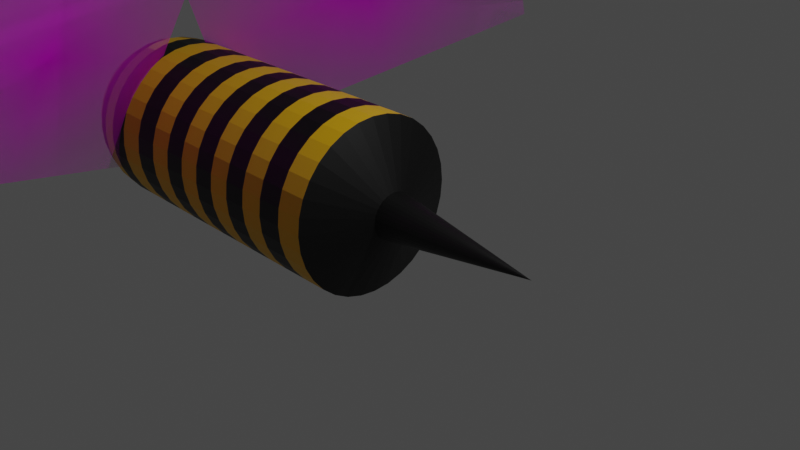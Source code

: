 # Source: bee.blend  (saved by Blender 2.93.21; exported with 4.5.12 LTS)
import bpy
from mathutils import Matrix  # noqa: F401  (used for matrix-valued properties, if any)

bpy.ops.wm.read_factory_settings(use_empty=True)
scene = bpy.context.scene
scene.name = 'Scene'

# ---- collections
col_collection = bpy.data.collections.new('Collection'); scene.collection.children.link(col_collection)

# ---- images (referenced by path relative to the original .blend; pixels are not part of the script)
import os
ASSET_DIR = os.environ.get("B2B_ASSET_DIR", "")  # directory of the original .blend (textures are referenced by path, not embedded)
HERE = os.path.dirname(os.path.abspath(__file__))  # packed textures are extracted next to this script under _unpacked/

def load_image(name, relpath, width, height, colorspace="sRGB"):
    """Load a texture the original file referenced (path relative to the .blend, or extracted next to this script)."""
    p = next((c for c in (os.path.join(HERE, relpath), os.path.join(ASSET_DIR, relpath)) if relpath and os.path.exists(c)), "")
    if p:
        img = bpy.data.images.load(p, check_existing=True)
        img.name = name
    else:  # same state as the original file: an image datablock whose file is absent (Cycles renders it pink)
        img = bpy.data.images.new(name, width, height)
        img.source = "FILE"
        img.filepath = "//" + (relpath or name)
    img.colorspace_settings.name = colorspace
    return img
img_wing_png = load_image('wing.png', 'wing.png', 1024, 1024, 'sRGB')

# ---- materials (node trees are filled in below, after node groups)
mat_beeblack = bpy.data.materials.new('BeeBlack')
mat_beeblack.use_transparent_shadow = False
mat_beeyellow = bpy.data.materials.new('BeeYellow')
mat_beeyellow.use_transparent_shadow = False
mat_wing = bpy.data.materials.new('wing')
mat_wing.surface_render_method = 'BLENDED'
mat_wing.blend_method = 'BLEND'
mat_wing.use_transparent_shadow = False

# ---- material node trees
mat_beeblack.use_nodes = True; mat_beeblack.node_tree.nodes.clear()
_N = mat_beeblack.node_tree.nodes; _L = mat_beeblack.node_tree.links
n0 = _N.new('ShaderNodeBsdfPrincipled'); n0.name = 'Principled BSDF'; n0.location = (10, 300)
n0.distribution = 'GGX'
n0.subsurface_method = 'BURLEY'
n0.inputs[0].default_value = (0.0, 0.0, 0.0, 1.0)
n0.inputs[3].default_value = 1.45
n0.inputs[27].default_value = (0.0, 0.0, 0.0, 1.0)
n0.inputs[28].default_value = 1.0
n1 = _N.new('ShaderNodeOutputMaterial'); n1.name = 'Material Output'; n1.location = (300, 300)
_L.new(n0.outputs[0], n1.inputs[0])
n1.is_active_output = True
mat_beeyellow.use_nodes = True; mat_beeyellow.node_tree.nodes.clear()
_N = mat_beeyellow.node_tree.nodes; _L = mat_beeyellow.node_tree.links
n0 = _N.new('ShaderNodeBsdfPrincipled'); n0.name = 'Principled BSDF'; n0.location = (10, 300)
n0.distribution = 'GGX'
n0.subsurface_method = 'BURLEY'
n0.inputs[0].default_value = (0.8, 0.4451, 0.0, 1.0)
n0.inputs[3].default_value = 1.45
n0.inputs[27].default_value = (0.0, 0.0, 0.0, 1.0)
n0.inputs[28].default_value = 1.0
n1 = _N.new('ShaderNodeOutputMaterial'); n1.name = 'Material Output'; n1.location = (300, 300)
_L.new(n0.outputs[0], n1.inputs[0])
n1.is_active_output = True
mat_wing.use_nodes = True; mat_wing.node_tree.nodes.clear()
_N = mat_wing.node_tree.nodes; _L = mat_wing.node_tree.links
n0 = _N.new('ShaderNodeTexImage'); n0.name = 'Image Texture'; n0.location = (-200, 300)
n0.image = img_wing_png
n0.extension = 'CLIP'
n1 = _N.new('ShaderNodeBsdfPrincipled'); n1.name = 'Principled BSDF'; n1.location = (0, 300)
n1.distribution = 'GGX'
n1.subsurface_method = 'BURLEY'
n1.inputs[3].default_value = 1.45
n1.inputs[27].default_value = (0.0, 0.0, 0.0, 1.0)
n1.inputs[28].default_value = 1.0
n2 = _N.new('ShaderNodeNewGeometry'); n2.name = 'Geometry'; n2.location = (336, 296)
n3 = _N.new('ShaderNodeOutputMaterial'); n3.name = 'Material Output'; n3.location = (697, 259)
n4 = _N.new('ShaderNodeBsdfTransparent'); n4.name = 'Transparent BSDF'; n4.location = (332, 9)
n4.hide = True
n5 = _N.new('ShaderNodeMixShader'); n5.name = 'Mix Shader'; n5.location = (517, 94)
_L.new(n0.outputs[0], n1.inputs[0])
_L.new(n0.outputs[1], n1.inputs[4])
_L.new(n1.outputs[0], n5.inputs[1])
_L.new(n5.outputs[0], n3.inputs[0])
_L.new(n2.outputs[6], n5.inputs[0])
_L.new(n4.outputs[0], n5.inputs[2])
n3.is_active_output = True

# ---- world
world_world = bpy.data.worlds.new('World'); scene.world = world_world
world_world.use_nodes = True; world_world.node_tree.nodes.clear()
_N = world_world.node_tree.nodes; _L = world_world.node_tree.links
n0 = _N.new('ShaderNodeOutputWorld'); n0.name = 'World Output'; n0.location = (300, 300)
n1 = _N.new('ShaderNodeBackground'); n1.name = 'Background'; n1.location = (10, 300)
n1.inputs[0].default_value = (0.05088, 0.05088, 0.05088, 1.0)
_L.new(n1.outputs[0], n0.inputs[0])
n0.is_active_output = True
world_world.color = (0.05088, 0.05088, 0.05088)
world_world.use_sun_shadow = False
world_world.sun_shadow_jitter_overblur = 0.0

# ---- cameras
cam_camera = bpy.data.cameras.new('Camera')
cam_camera.clip_end = 100.0
cam_camera.ortho_scale = 7.314

# ---- lights
light_light = bpy.data.lights.new('Light', 'POINT')
light_light.transmission_factor = 0.0
light_light.energy = 1000.0
light_light.shadow_soft_size = 0.1
light_light.shadow_maximum_resolution = 0.006
light_light.use_absolute_resolution = True

# ---- meshes
me_cylinder = bpy.data.meshes.new('Cylinder')
me_cylinder.from_pydata([(3.645e-08, -1.641e-08, -1.758), (5.491e-09, 0.2671, 0.07509), (0.05211, 0.262, 0.07509), (0.1022, 0.2468, 0.07509), (0.1484, 0.2221, 0.07509), (0.1889, 0.1889, 0.07509), (0.2221, 0.1484, 0.07509), (0.2468, 0.1022, 0.07509), (0.262, 0.05211, 0.07509), (0.2671, -4.371e-08, 0.07509), (0.262, -0.05211, 0.07509), (0.2468, -0.1022, 0.07509), (0.2221, -0.1484, 0.07509), (0.1889, -0.1889, 0.07509), (0.1484, -0.2221, 0.07509), (0.1022, -0.2468, 0.07509), (0.05211, -0.262, 0.07509), (-8.193e-08, -0.2671, 0.07509), (-0.05211, -0.262, 0.07509), (-0.1022, -0.2468, 0.07509), (-0.1484, -0.2221, 0.07509), (-0.1889, -0.1889, 0.07509), (-0.2221, -0.1484, 0.07509), (-0.2468, -0.1022, 0.07509), (-0.262, -0.05211, 0.07509), (-0.2671, 1.192e-08, 0.07509), (-0.262, 0.05211, 0.07509), (-0.2468, 0.1022, 0.07509), (-0.2221, 0.1484, 0.07509), (-0.1889, 0.1889, 0.07509), (-0.1484, 0.2221, 0.07509), (-0.1022, 0.2468, 0.07509), (-0.05211, 0.262, 0.07509), (7.534e-09, 1.0, 0.3814), (0.1951, 0.9808, 0.3814), (-0.1951, 0.9808, 0.3814), (0.3827, 0.9239, 0.3814), (0.5556, 0.8315, 0.3814), (0.7071, 0.7071, 0.3814), (0.8315, 0.5556, 0.3814), (0.9239, 0.3827, 0.3814), (0.9808, 0.1951, 0.3814), (1.0, -4.371e-08, 0.3814), (0.9808, -0.1951, 0.3814), (0.9239, -0.3827, 0.3814), (0.8315, -0.5556, 0.3814), (0.7071, -0.7071, 0.3814), (0.5556, -0.8315, 0.3814), (0.3827, -0.9239, 0.3814), (0.1951, -0.9808, 0.3814), (-7.989e-08, -1.0, 0.3814), (-0.1951, -0.9808, 0.3814), (-0.3827, -0.9239, 0.3814), (-0.5556, -0.8315, 0.3814), (-0.7071, -0.7071, 0.3814), (-0.8315, -0.5556, 0.3814), (-0.9239, -0.3827, 0.3814), (-0.9808, -0.1951, 0.3814), (-1.0, 1.192e-08, 0.3814), (-0.9808, 0.1951, 0.3814), (-0.9239, 0.3827, 0.3814), (-0.8315, 0.5556, 0.3814), (-0.7071, 0.7071, 0.3814), (-0.5556, 0.8315, 0.3814), (-0.3827, 0.9239, 0.3814), (-2.122e-07, 1.0, 3.636), (0.1951, 0.9808, 3.636), (0.3827, 0.9239, 3.636), (0.5556, 0.8315, 3.636), (0.7071, 0.7071, 3.636), (0.8315, 0.5556, 3.636), (0.9239, 0.3827, 3.636), (0.9808, 0.1951, 3.636), (1.0, -4.371e-08, 3.636), (0.9808, -0.1951, 3.636), (0.9239, -0.3827, 3.636), (0.8315, -0.5556, 3.636), (0.7071, -0.7071, 3.636), (0.5556, -0.8315, 3.636), (0.3827, -0.9239, 3.636), (0.1951, -0.9808, 3.636), (-2.997e-07, -1.0, 3.636), (-0.1951, -0.9808, 3.636), (-0.3827, -0.9239, 3.636), (-0.5556, -0.8315, 3.636), (-0.7071, -0.7071, 3.636), (-0.8315, -0.5556, 3.636), (-0.9239, -0.3827, 3.636), (-0.9808, -0.1951, 3.636), (-1.0, 1.192e-08, 3.636), (-0.9808, 0.1951, 3.636), (-0.9239, 0.3827, 3.636), (-0.8315, 0.5556, 3.636), (-0.7071, 0.7071, 3.636), (-0.5556, 0.8315, 3.636), (-0.3827, 0.9239, 3.636), (-0.1951, 0.9808, 3.636), (-1.677e-06, 0.1951, 4.868), (-1.677e-06, 0.3827, 4.811), (-1.677e-06, 0.5556, 4.719), (-1.677e-06, 0.7071, 4.594), (-1.677e-06, 0.8315, 4.443), (-1.707e-06, 0.9239, 4.27), (-1.707e-06, 0.9808, 4.082), (0.03806, 0.1913, 4.868), (0.07466, 0.3753, 4.811), (0.1084, 0.5449, 4.719), (0.1379, 0.6935, 4.594), (0.1622, 0.8155, 4.443), (0.1802, 0.9061, 4.27), (0.1913, 0.9619, 4.082), (0.1951, 0.9808, 3.887), (0.07466, 0.1802, 4.868), (0.1464, 0.3536, 4.811), (0.2126, 0.5133, 4.719), (0.2706, 0.6533, 4.594), (0.3182, 0.7682, 4.443), (0.3536, 0.8536, 4.27), (0.3753, 0.9061, 4.082), (0.3827, 0.9239, 3.887), (0.1084, 0.1622, 4.868), (0.2126, 0.3182, 4.811), (0.3087, 0.4619, 4.719), (0.3928, 0.5879, 4.594), (0.4619, 0.6913, 4.443), (0.5133, 0.7682, 4.27), (0.5449, 0.8155, 4.082), (0.5556, 0.8315, 3.887), (0.1379, 0.1379, 4.868), (0.2706, 0.2706, 4.811), (0.3928, 0.3928, 4.719), (0.5, 0.5, 4.594), (0.5879, 0.5879, 4.443), (0.6533, 0.6533, 4.27), (0.6935, 0.6935, 4.082), (0.7071, 0.7071, 3.887), (0.1622, 0.1084, 4.868), (0.3182, 0.2126, 4.811), (0.4619, 0.3087, 4.719), (0.5879, 0.3928, 4.594), (0.6913, 0.4619, 4.443), (0.7682, 0.5133, 4.27), (0.8155, 0.5449, 4.082), (0.8315, 0.5556, 3.887), (0.1802, 0.07466, 4.868), (0.3536, 0.1464, 4.811), (0.5133, 0.2126, 4.719), (0.6533, 0.2706, 4.594), (0.7682, 0.3182, 4.443), (0.8536, 0.3536, 4.27), (0.9061, 0.3753, 4.082), (0.9239, 0.3827, 3.887), (0.1913, 0.03806, 4.868), (0.3753, 0.07466, 4.811), (0.5449, 0.1084, 4.719), (0.6935, 0.1379, 4.594), (0.8155, 0.1622, 4.443), (0.9061, 0.1802, 4.27), (0.9619, 0.1913, 4.082), (0.9808, 0.1951, 3.887), (0.1951, -6.874e-08, 4.868), (0.3827, -1.209e-07, 4.811), (0.5556, -1.134e-07, 4.719), (0.7071, -4.638e-08, 4.594), (0.8315, -9.109e-08, 4.443), (0.9239, -1.658e-08, 4.27), (0.9808, -9.109e-08, 4.082), (1.0, -1.656e-07, 3.887), (0.1913, -0.03806, 4.868), (0.3753, -0.07466, 4.811), (0.5449, -0.1084, 4.719), (0.6935, -0.1379, 4.594), (0.8155, -0.1622, 4.443), (0.9061, -0.1802, 4.27), (0.9619, -0.1913, 4.082), (0.9808, -0.1951, 3.887), (0.1802, -0.07466, 4.868), (0.3536, -0.1464, 4.811), (0.5133, -0.2126, 4.719), (0.6533, -0.2706, 4.594), (0.7682, -0.3182, 4.443), (0.8536, -0.3536, 4.27), (0.9061, -0.3753, 4.082), (0.9239, -0.3827, 3.887), (0.1622, -0.1084, 4.868), (0.3182, -0.2126, 4.811), (0.4619, -0.3087, 4.719), (0.5879, -0.3928, 4.594), (0.6913, -0.4619, 4.443), (0.7682, -0.5133, 4.27), (0.8155, -0.5449, 4.082), (0.8315, -0.5556, 3.887), (0.1379, -0.1379, 4.868), (0.2706, -0.2706, 4.811), (0.3928, -0.3928, 4.719), (0.5, -0.5, 4.594), (0.5879, -0.5879, 4.443), (0.6533, -0.6533, 4.27), (0.6935, -0.6935, 4.082), (0.7071, -0.7071, 3.887), (0.1084, -0.1622, 4.868), (0.2126, -0.3182, 4.811), (0.3087, -0.4619, 4.719), (0.3928, -0.5879, 4.594), (0.4619, -0.6913, 4.443), (0.5133, -0.7682, 4.27), (0.5449, -0.8155, 4.082), (0.5556, -0.8315, 3.887), (0.07466, -0.1802, 4.868), (0.1464, -0.3536, 4.811), (0.2126, -0.5133, 4.719), (0.2706, -0.6533, 4.594), (0.3182, -0.7682, 4.443), (0.3536, -0.8536, 4.27), (0.3753, -0.9061, 4.082), (0.3827, -0.9239, 3.887), (0.03806, -0.1913, 4.868), (0.07466, -0.3753, 4.811), (0.1084, -0.5449, 4.719), (0.1379, -0.6935, 4.594), (0.1622, -0.8155, 4.443), (0.1802, -0.9061, 4.27), (0.1913, -0.9619, 4.082), (0.1951, -0.9808, 3.887), (-1.677e-06, -0.1951, 4.868), (-1.677e-06, -0.3827, 4.811), (-1.916e-06, -0.5556, 4.719), (-1.677e-06, -0.7071, 4.594), (-1.677e-06, -0.8315, 4.443), (-1.707e-06, -0.9239, 4.27), (-1.707e-06, -0.9808, 4.082), (-1.963e-06, -1.0, 3.887), (-0.03806, -0.1913, 4.868), (-0.07466, -0.3753, 4.811), (-0.1084, -0.5449, 4.719), (-0.138, -0.6935, 4.594), (-0.1622, -0.8155, 4.443), (-0.1802, -0.9061, 4.27), (-0.1913, -0.9619, 4.082), (-0.1951, -0.9808, 3.887), (-0.07466, -0.1802, 4.868), (-0.1464, -0.3536, 4.811), (-0.2126, -0.5133, 4.719), (-0.2706, -0.6533, 4.594), (-0.3182, -0.7682, 4.443), (-0.3536, -0.8536, 4.27), (-0.3753, -0.9061, 4.082), (-0.3827, -0.9239, 3.887), (-0.1084, -0.1622, 4.868), (-0.2126, -0.3182, 4.811), (-0.3087, -0.4619, 4.719), (-0.3928, -0.5879, 4.594), (-0.4619, -0.6913, 4.443), (-0.5133, -0.7682, 4.27), (-0.5449, -0.8155, 4.082), (-0.5556, -0.8315, 3.887), (-0.138, -0.1379, 4.868), (-0.2706, -0.2706, 4.811), (-0.3928, -0.3928, 4.719), (-0.5, -0.5, 4.594), (-0.5879, -0.5879, 4.443), (-0.6533, -0.6533, 4.27), (-0.6935, -0.6935, 4.082), (-0.7071, -0.7071, 3.887), (-0.1622, -0.1084, 4.868), (-0.3182, -0.2126, 4.811), (-0.4619, -0.3087, 4.719), (-0.5879, -0.3928, 4.594), (-0.6913, -0.4619, 4.443), (-0.7682, -0.5133, 4.27), (-0.8155, -0.5449, 4.082), (-0.8315, -0.5556, 3.887), (-1.856e-06, -1.209e-07, 4.887), (-0.1802, -0.07466, 4.868), (-0.3536, -0.1464, 4.811), (-0.5133, -0.2126, 4.719), (-0.6533, -0.2706, 4.594), (-0.7682, -0.3182, 4.443), (-0.8536, -0.3536, 4.27), (-0.9061, -0.3753, 4.082), (-0.9239, -0.3827, 3.887), (-0.1913, -0.03806, 4.868), (-0.3753, -0.07466, 4.811), (-0.5449, -0.1084, 4.719), (-0.6935, -0.1379, 4.594), (-0.8155, -0.1622, 4.443), (-0.9061, -0.1802, 4.27), (-0.9619, -0.1913, 4.082), (-0.9808, -0.1951, 3.887), (-0.1951, -7.246e-08, 4.868), (-0.3827, -4.638e-08, 4.811), (-0.5556, 5.771e-09, 4.719), (-0.7071, -9.109e-08, 4.594), (-0.8315, -4.638e-08, 4.443), (-0.9239, -1.68e-09, 4.27), (-0.9808, 7.283e-08, 4.082), (-1.0, 3.858e-07, 3.887), (-0.1913, 0.03806, 4.868), (-0.3753, 0.07466, 4.811), (-0.5449, 0.1084, 4.719), (-0.6935, 0.1379, 4.594), (-0.8155, 0.1622, 4.443), (-0.9061, 0.1802, 4.27), (-0.9619, 0.1913, 4.082), (-0.9808, 0.1951, 3.887), (-0.1802, 0.07466, 4.868), (-0.3536, 0.1464, 4.811), (-0.5133, 0.2126, 4.719), (-0.6533, 0.2706, 4.594), (-0.7682, 0.3182, 4.443), (-0.8536, 0.3536, 4.27), (-0.9061, 0.3753, 4.082), (-0.9239, 0.3827, 3.887), (-0.1622, 0.1084, 4.868), (-0.3182, 0.2126, 4.811), (-0.4619, 0.3087, 4.719), (-0.5879, 0.3928, 4.594), (-0.6913, 0.4619, 4.443), (-0.7682, 0.5133, 4.27), (-0.8155, 0.5449, 4.082), (-0.8315, 0.5556, 3.887), (-0.138, 0.1379, 4.868), (-0.2706, 0.2706, 4.811), (-0.3928, 0.3928, 4.719), (-0.5, 0.5, 4.594), (-0.5879, 0.5879, 4.443), (-0.6533, 0.6533, 4.27), (-0.6935, 0.6935, 4.082), (-0.7071, 0.7071, 3.887), (-0.1084, 0.1622, 4.868), (-0.2126, 0.3182, 4.811), (-0.3087, 0.4619, 4.719), (-0.3928, 0.5879, 4.594), (-0.4619, 0.6913, 4.443), (-0.5133, 0.7682, 4.27), (-0.5449, 0.8155, 4.082), (-0.5556, 0.8315, 3.887), (-0.07466, 0.1802, 4.868), (-0.1464, 0.3536, 4.811), (-0.2126, 0.5133, 4.719), (-0.2706, 0.6533, 4.594), (-0.3182, 0.7682, 4.443), (-0.3536, 0.8536, 4.27), (-0.3753, 0.9061, 4.082), (-0.3827, 0.9239, 3.887), (-0.03806, 0.1913, 4.868), (-0.07466, 0.3753, 4.811), (-0.1084, 0.5449, 4.719), (-0.138, 0.6935, 4.594), (-0.1622, 0.8155, 4.443), (-0.1802, 0.9061, 4.27), (-0.1913, 0.9619, 4.082), (-0.1951, 0.9808, 3.887), (-1.248e-06, 1.0, 3.887), (0.1951, 0.9808, 0.7048), (0.1951, 0.9808, 1.012), (0.1951, 0.9808, 1.306), (0.1951, 0.9808, 1.591), (0.1951, 0.9808, 1.87), (0.1951, 0.9808, 2.147), (0.1951, 0.9808, 2.427), (0.1951, 0.9808, 2.712), (0.1951, 0.9808, 3.006), (0.1951, 0.9808, 3.313), (0.3827, 0.9239, 0.7048), (0.3827, 0.9239, 1.012), (0.3827, 0.9239, 1.306), (0.3827, 0.9239, 1.591), (0.3827, 0.9239, 1.87), (0.3827, 0.9239, 2.147), (0.3827, 0.9239, 2.427), (0.3827, 0.9239, 2.712), (0.3827, 0.9239, 3.006), (0.3827, 0.9239, 3.313), (0.5556, 0.8315, 0.7048), (0.5556, 0.8315, 1.012), (0.5556, 0.8315, 1.306), (0.5556, 0.8315, 1.591), (0.5556, 0.8315, 1.87), (0.5556, 0.8315, 2.147), (0.5556, 0.8315, 2.427), (0.5556, 0.8315, 2.712), (0.5556, 0.8315, 3.006), (0.5556, 0.8315, 3.313), (0.7071, 0.7071, 0.7048), (0.7071, 0.7071, 1.012), (0.7071, 0.7071, 1.306), (0.7071, 0.7071, 1.591), (0.7071, 0.7071, 1.87), (0.7071, 0.7071, 2.147), (0.7071, 0.7071, 2.427), (0.7071, 0.7071, 2.712), (0.7071, 0.7071, 3.006), (0.7071, 0.7071, 3.313), (0.8315, 0.5556, 0.7048), (0.8315, 0.5556, 1.012), (0.8315, 0.5556, 1.306), (0.8315, 0.5556, 1.591), (0.8315, 0.5556, 1.87), (0.8315, 0.5556, 2.147), (0.8315, 0.5556, 2.427), (0.8315, 0.5556, 2.712), (0.8315, 0.5556, 3.006), (0.8315, 0.5556, 3.313), (0.9239, 0.3827, 0.7048), (0.9239, 0.3827, 1.012), (0.9239, 0.3827, 1.306), (0.9239, 0.3827, 1.591), (0.9239, 0.3827, 1.87), (0.9239, 0.3827, 2.147), (0.9239, 0.3827, 2.427), (0.9239, 0.3827, 2.712), (0.9239, 0.3827, 3.006), (0.9239, 0.3827, 3.313), (0.9808, 0.1951, 0.7048), (0.9808, 0.1951, 1.012), (0.9808, 0.1951, 1.306), (0.9808, 0.1951, 1.591), (0.9808, 0.1951, 1.87), (0.9808, 0.1951, 2.147), (0.9808, 0.1951, 2.427), (0.9808, 0.1951, 2.712), (0.9808, 0.1951, 3.006), (0.9808, 0.1951, 3.313), (1.0, -4.435e-08, 0.7048), (1.0, -4.461e-08, 1.012), (1.0, -4.457e-08, 1.306), (1.0, -4.431e-08, 1.591), (1.0, -4.393e-08, 1.87), (1.0, -4.35e-08, 2.147), (1.0, -4.311e-08, 2.427), (1.0, -4.285e-08, 2.712), (1.0, -4.281e-08, 3.006), (1.0, -4.307e-08, 3.313), (0.9808, -0.1951, 0.7048), (0.9808, -0.1951, 1.012), (0.9808, -0.1951, 1.306), (0.9808, -0.1951, 1.591), (0.9808, -0.1951, 1.87), (0.9808, -0.1951, 2.147), (0.9808, -0.1951, 2.427), (0.9808, -0.1951, 2.712), (0.9808, -0.1951, 3.006), (0.9808, -0.1951, 3.313), (0.9239, -0.3827, 0.7048), (0.9239, -0.3827, 1.012), (0.9239, -0.3827, 1.306), (0.9239, -0.3827, 1.591), (0.9239, -0.3827, 1.87), (0.9239, -0.3827, 2.147), (0.9239, -0.3827, 2.427), (0.9239, -0.3827, 2.712), (0.9239, -0.3827, 3.006), (0.9239, -0.3827, 3.313), (0.8315, -0.5556, 0.7048), (0.8315, -0.5556, 1.012), (0.8315, -0.5556, 1.306), (0.8315, -0.5556, 1.591), (0.8315, -0.5556, 1.87), (0.8315, -0.5556, 2.147), (0.8315, -0.5556, 2.427), (0.8315, -0.5556, 2.712), (0.8315, -0.5556, 3.006), (0.8315, -0.5556, 3.313), (0.7071, -0.7071, 0.7048), (0.7071, -0.7071, 1.012), (0.7071, -0.7071, 1.306), (0.7071, -0.7071, 1.591), (0.7071, -0.7071, 1.87), (0.7071, -0.7071, 2.147), (0.7071, -0.7071, 2.427), (0.7071, -0.7071, 2.712), (0.7071, -0.7071, 3.006), (0.7071, -0.7071, 3.313), (0.5556, -0.8315, 0.7048), (0.5556, -0.8315, 1.012), (0.5556, -0.8315, 1.306), (0.5556, -0.8315, 1.591), (0.5556, -0.8315, 1.87), (0.5556, -0.8315, 2.147), (0.5556, -0.8315, 2.427), (0.5556, -0.8315, 2.712), (0.5556, -0.8315, 3.006), (0.5556, -0.8315, 3.313), (0.3827, -0.9239, 0.7048), (0.3827, -0.9239, 1.012), (0.3827, -0.9239, 1.306), (0.3827, -0.9239, 1.591), (0.3827, -0.9239, 1.87), (0.3827, -0.9239, 2.147), (0.3827, -0.9239, 2.427), (0.3827, -0.9239, 2.712), (0.3827, -0.9239, 3.006), (0.3827, -0.9239, 3.313), (0.1951, -0.9808, 0.7048), (0.1951, -0.9808, 1.012), (0.1951, -0.9808, 1.306), (0.1951, -0.9808, 1.591), (0.1951, -0.9808, 1.87), (0.1951, -0.9808, 2.147), (0.1951, -0.9808, 2.427), (0.1951, -0.9808, 2.712), (0.1951, -0.9808, 3.006), (0.1951, -0.9808, 3.313), (-9.734e-08, -1.0, 0.7048), (-1.286e-07, -1.0, 1.012), (-1.693e-07, -1.0, 1.306), (-2.149e-07, -1.0, 1.591), (-2.61e-07, -1.0, 1.87), (-3.032e-07, -1.0, 2.147), (-3.37e-07, -1.0, 2.427), (-3.58e-07, -1.0, 2.712), (-3.618e-07, -1.0, 3.006), (-3.438e-07, -1.0, 3.313), (-0.1951, -0.9808, 0.7048), (-0.1951, -0.9808, 1.012), (-0.1951, -0.9808, 1.306), (-0.1951, -0.9808, 1.591), (-0.1951, -0.9808, 1.87), (-0.1951, -0.9808, 2.147), (-0.1951, -0.9808, 2.427), (-0.1951, -0.9808, 2.712), (-0.1951, -0.9808, 3.006), (-0.1951, -0.9808, 3.313), (-0.3827, -0.9239, 0.7048), (-0.3827, -0.9239, 1.012), (-0.3827, -0.9239, 1.306), (-0.3827, -0.9239, 1.591), (-0.3827, -0.9239, 1.87), (-0.3827, -0.9239, 2.147), (-0.3827, -0.9239, 2.427), (-0.3827, -0.9239, 2.712), (-0.3827, -0.9239, 3.006), (-0.3827, -0.9239, 3.313), (-0.5556, -0.8315, 0.7048), (-0.5556, -0.8315, 1.012), (-0.5556, -0.8315, 1.306), (-0.5556, -0.8315, 1.591), (-0.5556, -0.8315, 1.87), (-0.5556, -0.8315, 2.147), (-0.5556, -0.8315, 2.427), (-0.5556, -0.8315, 2.712), (-0.5556, -0.8315, 3.006), (-0.5556, -0.8315, 3.313), (-0.7071, -0.7071, 0.7048), (-0.7071, -0.7071, 1.012), (-0.7071, -0.7071, 1.306), (-0.7071, -0.7071, 1.591), (-0.7071, -0.7071, 1.87), (-0.7071, -0.7071, 2.147), (-0.7071, -0.7071, 2.427), (-0.7071, -0.7071, 2.712), (-0.7071, -0.7071, 3.006), (-0.7071, -0.7071, 3.313), (-0.8315, -0.5556, 0.7048), (-0.8315, -0.5556, 1.012), (-0.8315, -0.5556, 1.306), (-0.8315, -0.5556, 1.591), (-0.8315, -0.5556, 1.87), (-0.8315, -0.5556, 2.147), (-0.8315, -0.5556, 2.427), (-0.8315, -0.5556, 2.712), (-0.8315, -0.5556, 3.006), (-0.8315, -0.5556, 3.313), (-0.9239, -0.3827, 0.7048), (-0.9239, -0.3827, 1.012), (-0.9239, -0.3827, 1.306), (-0.9239, -0.3827, 1.591), (-0.9239, -0.3827, 1.87), (-0.9239, -0.3827, 2.147), (-0.9239, -0.3827, 2.427), (-0.9239, -0.3827, 2.712), (-0.9239, -0.3827, 3.006), (-0.9239, -0.3827, 3.313), (-0.9808, -0.1951, 0.7048), (-0.9808, -0.1951, 1.012), (-0.9808, -0.1951, 1.306), (-0.9808, -0.1951, 1.591), (-0.9808, -0.1951, 1.87), (-0.9808, -0.1951, 2.147), (-0.9808, -0.1951, 2.427), (-0.9808, -0.1951, 2.712), (-0.9808, -0.1951, 3.006), (-0.9808, -0.1951, 3.313), (-1.0, 1.128e-08, 0.7048), (-1.0, 1.103e-08, 1.012), (-1.0, 1.107e-08, 1.306), (-1.0, 1.133e-08, 1.591), (-1.0, 1.171e-08, 1.87), (-1.0, 1.214e-08, 2.147), (-1.0, 1.252e-08, 2.427), (-1.0, 1.278e-08, 2.712), (-1.0, 1.282e-08, 3.006), (-1.0, 1.257e-08, 3.313), (-0.9808, 0.1951, 0.7048), (-0.9808, 0.1951, 1.012), (-0.9808, 0.1951, 1.306), (-0.9808, 0.1951, 1.591), (-0.9808, 0.1951, 1.87), (-0.9808, 0.1951, 2.147), (-0.9808, 0.1951, 2.427), (-0.9808, 0.1951, 2.712), (-0.9808, 0.1951, 3.006), (-0.9808, 0.1951, 3.313), (-0.9239, 0.3827, 0.7048), (-0.9239, 0.3827, 1.012), (-0.9239, 0.3827, 1.306), (-0.9239, 0.3827, 1.591), (-0.9239, 0.3827, 1.87), (-0.9239, 0.3827, 2.147), (-0.9239, 0.3827, 2.427), (-0.9239, 0.3827, 2.712), (-0.9239, 0.3827, 3.006), (-0.9239, 0.3827, 3.313), (-0.8315, 0.5556, 0.7048), (-0.8315, 0.5556, 1.012), (-0.8315, 0.5556, 1.306), (-0.8315, 0.5556, 1.591), (-0.8315, 0.5556, 1.87), (-0.8315, 0.5556, 2.147), (-0.8315, 0.5556, 2.427), (-0.8315, 0.5556, 2.712), (-0.8315, 0.5556, 3.006), (-0.8315, 0.5556, 3.313), (-0.7071, 0.7071, 0.7048), (-0.7071, 0.7071, 1.012), (-0.7071, 0.7071, 1.306), (-0.7071, 0.7071, 1.591), (-0.7071, 0.7071, 1.87), (-0.7071, 0.7071, 2.147), (-0.7071, 0.7071, 2.427), (-0.7071, 0.7071, 2.712), (-0.7071, 0.7071, 3.006), (-0.7071, 0.7071, 3.313), (-0.5556, 0.8315, 0.7048), (-0.5556, 0.8315, 1.012), (-0.5556, 0.8315, 1.306), (-0.5556, 0.8315, 1.591), (-0.5556, 0.8315, 1.87), (-0.5556, 0.8315, 2.147), (-0.5556, 0.8315, 2.427), (-0.5556, 0.8315, 2.712), (-0.5556, 0.8315, 3.006), (-0.5556, 0.8315, 3.313), (-0.3827, 0.9239, 0.7048), (-0.3827, 0.9239, 1.012), (-0.3827, 0.9239, 1.306), (-0.3827, 0.9239, 1.591), (-0.3827, 0.9239, 1.87), (-0.3827, 0.9239, 2.147), (-0.3827, 0.9239, 2.427), (-0.3827, 0.9239, 2.712), (-0.3827, 0.9239, 3.006), (-0.3827, 0.9239, 3.313), (-0.1951, 0.9808, 3.313), (-0.1951, 0.9808, 3.006), (-0.1951, 0.9808, 2.712), (-0.1951, 0.9808, 2.427), (-0.1951, 0.9808, 2.147), (-0.1951, 0.9808, 1.87), (-0.1951, 0.9808, 1.591), (-0.1951, 0.9808, 1.306), (-0.1951, 0.9808, 1.012), (-0.1951, 0.9808, 0.7048), (-2.564e-07, 1.0, 3.313), (-2.743e-07, 1.0, 3.006), (-2.706e-07, 1.0, 2.712), (-2.496e-07, 1.0, 2.427), (-2.158e-07, 1.0, 2.147), (-1.736e-07, 1.0, 1.87), (-1.275e-07, 1.0, 1.591), (-8.187e-08, 1.0, 1.306), (-4.12e-08, 1.0, 1.012), (-9.914e-09, 1.0, 0.7048)], [], [(373, 363, 66, 67), (393, 383, 68, 69), (403, 393, 69, 70), (413, 403, 70, 71), (423, 413, 71, 72), (433, 423, 72, 73), (443, 433, 73, 74), (453, 443, 74, 75), (463, 453, 75, 76), (473, 463, 76, 77), (483, 473, 77, 78), (493, 483, 78, 79), (503, 493, 79, 80), (513, 503, 80, 81), (523, 513, 81, 82), (533, 523, 82, 83), (543, 533, 83, 84), (553, 543, 84, 85), (563, 553, 85, 86), (573, 563, 86, 87), (583, 573, 87, 88), (593, 583, 88, 89), (603, 593, 89, 90), (613, 603, 90, 91), (623, 613, 91, 92), (633, 623, 92, 93), (643, 633, 93, 94), (653, 643, 94, 95), (654, 653, 95, 96), (664, 654, 96, 65), (383, 373, 67, 68), (1, 2, 0), (2, 3, 0), (3, 4, 0), (4, 5, 0), (5, 6, 0), (6, 7, 0), (7, 8, 0), (8, 9, 0), (9, 10, 0), (10, 11, 0), (11, 12, 0), (12, 13, 0), (13, 14, 0), (14, 15, 0), (15, 16, 0), (16, 17, 0), (17, 18, 0), (18, 19, 0), (19, 20, 0), (20, 21, 0), (21, 22, 0), (22, 23, 0), (23, 24, 0), (24, 25, 0), (25, 26, 0), (26, 27, 0), (27, 28, 0), (28, 29, 0), (29, 30, 0), (30, 31, 0), (31, 32, 0), (32, 1, 0), (1, 33, 34, 2), (2, 34, 36, 3), (31, 64, 35, 32), (30, 63, 64, 31), (29, 62, 63, 30), (28, 61, 62, 29), (27, 60, 61, 28), (26, 59, 60, 27), (25, 58, 59, 26), (24, 57, 58, 25), (23, 56, 57, 24), (22, 55, 56, 23), (21, 54, 55, 22), (20, 53, 54, 21), (19, 52, 53, 20), (18, 51, 52, 19), (17, 50, 51, 18), (16, 49, 50, 17), (15, 48, 49, 16), (14, 47, 48, 15), (13, 46, 47, 14), (12, 45, 46, 13), (11, 44, 45, 12), (10, 43, 44, 11), (9, 42, 43, 10), (8, 41, 42, 9), (7, 40, 41, 8), (6, 39, 40, 7), (5, 38, 39, 6), (4, 37, 38, 5), (3, 36, 37, 4), (32, 35, 33, 1), (363, 664, 65, 66), (102, 101, 108, 109), (103, 102, 109, 110), (353, 103, 110, 111), (97, 272, 104), (98, 97, 104, 105), (99, 98, 105, 106), (100, 99, 106, 107), (101, 100, 107, 108), (108, 107, 115, 116), (109, 108, 116, 117), (110, 109, 117, 118), (111, 110, 118, 119), (104, 272, 112), (105, 104, 112, 113), (106, 105, 113, 114), (107, 106, 114, 115), (113, 112, 120, 121), (114, 113, 121, 122), (115, 114, 122, 123), (116, 115, 123, 124), (117, 116, 124, 125), (118, 117, 125, 126), (119, 118, 126, 127), (112, 272, 120), (125, 124, 132, 133), (126, 125, 133, 134), (127, 126, 134, 135), (120, 272, 128), (121, 120, 128, 129), (122, 121, 129, 130), (123, 122, 130, 131), (124, 123, 131, 132), (129, 128, 136, 137), (130, 129, 137, 138), (131, 130, 138, 139), (132, 131, 139, 140), (133, 132, 140, 141), (134, 133, 141, 142), (135, 134, 142, 143), (128, 272, 136), (141, 140, 148, 149), (142, 141, 149, 150), (143, 142, 150, 151), (136, 272, 144), (137, 136, 144, 145), (138, 137, 145, 146), (139, 138, 146, 147), (140, 139, 147, 148), (146, 145, 153, 154), (147, 146, 154, 155), (148, 147, 155, 156), (149, 148, 156, 157), (150, 149, 157, 158), (151, 150, 158, 159), (144, 272, 152), (145, 144, 152, 153), (158, 157, 165, 166), (159, 158, 166, 167), (152, 272, 160), (153, 152, 160, 161), (154, 153, 161, 162), (155, 154, 162, 163), (156, 155, 163, 164), (157, 156, 164, 165), (163, 162, 170, 171), (164, 163, 171, 172), (165, 164, 172, 173), (166, 165, 173, 174), (167, 166, 174, 175), (160, 272, 168), (161, 160, 168, 169), (162, 161, 169, 170), (175, 174, 182, 183), (168, 272, 176), (169, 168, 176, 177), (170, 169, 177, 178), (171, 170, 178, 179), (172, 171, 179, 180), (173, 172, 180, 181), (174, 173, 181, 182), (179, 178, 186, 187), (180, 179, 187, 188), (181, 180, 188, 189), (182, 181, 189, 190), (183, 182, 190, 191), (176, 272, 184), (177, 176, 184, 185), (178, 177, 185, 186), (191, 190, 198, 199), (184, 272, 192), (185, 184, 192, 193), (186, 185, 193, 194), (187, 186, 194, 195), (188, 187, 195, 196), (189, 188, 196, 197), (190, 189, 197, 198), (196, 195, 203, 204), (197, 196, 204, 205), (198, 197, 205, 206), (199, 198, 206, 207), (192, 272, 200), (193, 192, 200, 201), (194, 193, 201, 202), (195, 194, 202, 203), (200, 272, 208), (201, 200, 208, 209), (202, 201, 209, 210), (203, 202, 210, 211), (204, 203, 211, 212), (205, 204, 212, 213), (206, 205, 213, 214), (207, 206, 214, 215), (212, 211, 219, 220), (213, 212, 220, 221), (214, 213, 221, 222), (215, 214, 222, 223), (208, 272, 216), (209, 208, 216, 217), (210, 209, 217, 218), (211, 210, 218, 219), (217, 216, 224, 225), (218, 217, 225, 226), (219, 218, 226, 227), (220, 219, 227, 228), (221, 220, 228, 229), (222, 221, 229, 230), (223, 222, 230, 231), (216, 272, 224), (229, 228, 236, 237), (230, 229, 237, 238), (231, 230, 238, 239), (224, 272, 232), (225, 224, 232, 233), (226, 225, 233, 234), (227, 226, 234, 235), (228, 227, 235, 236), (234, 233, 241, 242), (235, 234, 242, 243), (236, 235, 243, 244), (237, 236, 244, 245), (238, 237, 245, 246), (239, 238, 246, 247), (232, 272, 240), (233, 232, 240, 241), (246, 245, 253, 254), (247, 246, 254, 255), (240, 272, 248), (241, 240, 248, 249), (242, 241, 249, 250), (243, 242, 250, 251), (244, 243, 251, 252), (245, 244, 252, 253), (250, 249, 257, 258), (251, 250, 258, 259), (252, 251, 259, 260), (253, 252, 260, 261), (254, 253, 261, 262), (255, 254, 262, 263), (248, 272, 256), (249, 248, 256, 257), (262, 261, 269, 270), (263, 262, 270, 271), (256, 272, 264), (257, 256, 264, 265), (258, 257, 265, 266), (259, 258, 266, 267), (260, 259, 267, 268), (261, 260, 268, 269), (267, 266, 275, 276), (268, 267, 276, 277), (269, 268, 277, 278), (270, 269, 278, 279), (271, 270, 279, 280), (264, 272, 273), (265, 264, 273, 274), (266, 265, 274, 275), (280, 279, 287, 288), (273, 272, 281), (274, 273, 281, 282), (275, 274, 282, 283), (276, 275, 283, 284), (277, 276, 284, 285), (278, 277, 285, 286), (279, 278, 286, 287), (284, 283, 291, 292), (285, 284, 292, 293), (286, 285, 293, 294), (287, 286, 294, 295), (288, 287, 295, 296), (281, 272, 289), (282, 281, 289, 290), (283, 282, 290, 291), (296, 295, 303, 304), (289, 272, 297), (290, 289, 297, 298), (291, 290, 298, 299), (292, 291, 299, 300), (293, 292, 300, 301), (294, 293, 301, 302), (295, 294, 302, 303), (301, 300, 308, 309), (302, 301, 309, 310), (303, 302, 310, 311), (304, 303, 311, 312), (297, 272, 305), (298, 297, 305, 306), (299, 298, 306, 307), (300, 299, 307, 308), (306, 305, 313, 314), (307, 306, 314, 315), (308, 307, 315, 316), (309, 308, 316, 317), (310, 309, 317, 318), (311, 310, 318, 319), (312, 311, 319, 320), (305, 272, 313), (318, 317, 325, 326), (319, 318, 326, 327), (320, 319, 327, 328), (313, 272, 321), (314, 313, 321, 322), (315, 314, 322, 323), (316, 315, 323, 324), (317, 316, 324, 325), (322, 321, 329, 330), (323, 322, 330, 331), (324, 323, 331, 332), (325, 324, 332, 333), (326, 325, 333, 334), (327, 326, 334, 335), (328, 327, 335, 336), (321, 272, 329), (334, 333, 341, 342), (335, 334, 342, 343), (336, 335, 343, 344), (329, 272, 337), (330, 329, 337, 338), (331, 330, 338, 339), (332, 331, 339, 340), (333, 332, 340, 341), (339, 338, 346, 347), (340, 339, 347, 348), (341, 340, 348, 349), (342, 341, 349, 350), (343, 342, 350, 351), (344, 343, 351, 352), (337, 272, 345), (338, 337, 345, 346), (351, 350, 102, 103), (352, 351, 103, 353), (345, 272, 97), (346, 345, 97, 98), (347, 346, 98, 99), (348, 347, 99, 100), (349, 348, 100, 101), (350, 349, 101, 102), (119, 127, 68, 67), (111, 119, 67, 66), (127, 135, 69, 68), (135, 143, 70, 69), (143, 151, 71, 70), (151, 159, 72, 71), (159, 167, 73, 72), (167, 175, 74, 73), (175, 183, 75, 74), (183, 191, 76, 75), (191, 199, 77, 76), (199, 207, 78, 77), (207, 215, 79, 78), (215, 223, 80, 79), (223, 231, 81, 80), (231, 239, 82, 81), (239, 247, 83, 82), (247, 255, 84, 83), (255, 263, 85, 84), (263, 271, 86, 85), (271, 280, 87, 86), (280, 288, 88, 87), (288, 296, 89, 88), (296, 304, 90, 89), (304, 312, 91, 90), (312, 320, 92, 91), (320, 328, 93, 92), (328, 336, 94, 93), (336, 344, 95, 94), (344, 352, 96, 95), (352, 353, 65, 96), (353, 111, 66, 65), (372, 362, 363, 373), (371, 361, 362, 372), (370, 360, 361, 371), (369, 359, 360, 370), (368, 358, 359, 369), (367, 357, 358, 368), (366, 356, 357, 367), (365, 355, 356, 366), (354, 355, 365, 364), (34, 354, 364, 36), (382, 372, 373, 383), (381, 371, 372, 382), (380, 370, 371, 381), (379, 369, 370, 380), (378, 368, 369, 379), (377, 367, 368, 378), (376, 366, 367, 377), (375, 365, 366, 376), (364, 365, 375, 374), (36, 364, 374, 37), (392, 382, 383, 393), (391, 381, 382, 392), (390, 380, 381, 391), (389, 379, 380, 390), (388, 378, 379, 389), (387, 377, 378, 388), (386, 376, 377, 387), (385, 375, 376, 386), (374, 375, 385, 384), (37, 374, 384, 38), (402, 392, 393, 403), (401, 391, 392, 402), (400, 390, 391, 401), (399, 389, 390, 400), (398, 388, 389, 399), (397, 387, 388, 398), (396, 386, 387, 397), (395, 385, 386, 396), (384, 385, 395, 394), (38, 384, 394, 39), (412, 402, 403, 413), (411, 401, 402, 412), (410, 400, 401, 411), (409, 399, 400, 410), (408, 398, 399, 409), (407, 397, 398, 408), (406, 396, 397, 407), (405, 395, 396, 406), (394, 395, 405, 404), (39, 394, 404, 40), (422, 412, 413, 423), (421, 411, 412, 422), (420, 410, 411, 421), (419, 409, 410, 420), (418, 408, 409, 419), (417, 407, 408, 418), (416, 406, 407, 417), (415, 405, 406, 416), (404, 405, 415, 414), (40, 404, 414, 41), (432, 422, 423, 433), (431, 421, 422, 432), (430, 420, 421, 431), (429, 419, 420, 430), (428, 418, 419, 429), (427, 417, 418, 428), (426, 416, 417, 427), (425, 415, 416, 426), (414, 415, 425, 424), (41, 414, 424, 42), (442, 432, 433, 443), (441, 431, 432, 442), (440, 430, 431, 441), (439, 429, 430, 440), (438, 428, 429, 439), (437, 427, 428, 438), (436, 426, 427, 437), (435, 425, 426, 436), (424, 425, 435, 434), (42, 424, 434, 43), (452, 442, 443, 453), (451, 441, 442, 452), (450, 440, 441, 451), (449, 439, 440, 450), (448, 438, 439, 449), (447, 437, 438, 448), (446, 436, 437, 447), (445, 435, 436, 446), (434, 435, 445, 444), (43, 434, 444, 44), (462, 452, 453, 463), (461, 451, 452, 462), (460, 450, 451, 461), (459, 449, 450, 460), (458, 448, 449, 459), (457, 447, 448, 458), (456, 446, 447, 457), (455, 445, 446, 456), (444, 445, 455, 454), (44, 444, 454, 45), (472, 462, 463, 473), (471, 461, 462, 472), (470, 460, 461, 471), (469, 459, 460, 470), (468, 458, 459, 469), (467, 457, 458, 468), (466, 456, 457, 467), (465, 455, 456, 466), (454, 455, 465, 464), (45, 454, 464, 46), (482, 472, 473, 483), (481, 471, 472, 482), (480, 470, 471, 481), (479, 469, 470, 480), (478, 468, 469, 479), (477, 467, 468, 478), (476, 466, 467, 477), (475, 465, 466, 476), (464, 465, 475, 474), (46, 464, 474, 47), (492, 482, 483, 493), (491, 481, 482, 492), (490, 480, 481, 491), (489, 479, 480, 490), (488, 478, 479, 489), (487, 477, 478, 488), (486, 476, 477, 487), (485, 475, 476, 486), (474, 475, 485, 484), (47, 474, 484, 48), (502, 492, 493, 503), (501, 491, 492, 502), (500, 490, 491, 501), (499, 489, 490, 500), (498, 488, 489, 499), (497, 487, 488, 498), (496, 486, 487, 497), (495, 485, 486, 496), (484, 485, 495, 494), (48, 484, 494, 49), (512, 502, 503, 513), (511, 501, 502, 512), (510, 500, 501, 511), (509, 499, 500, 510), (508, 498, 499, 509), (507, 497, 498, 508), (506, 496, 497, 507), (505, 495, 496, 506), (494, 495, 505, 504), (49, 494, 504, 50), (522, 512, 513, 523), (521, 511, 512, 522), (520, 510, 511, 521), (519, 509, 510, 520), (518, 508, 509, 519), (517, 507, 508, 518), (516, 506, 507, 517), (515, 505, 506, 516), (504, 505, 515, 514), (50, 504, 514, 51), (532, 522, 523, 533), (531, 521, 522, 532), (530, 520, 521, 531), (529, 519, 520, 530), (528, 518, 519, 529), (527, 517, 518, 528), (526, 516, 517, 527), (525, 515, 516, 526), (514, 515, 525, 524), (51, 514, 524, 52), (542, 532, 533, 543), (541, 531, 532, 542), (540, 530, 531, 541), (539, 529, 530, 540), (538, 528, 529, 539), (537, 527, 528, 538), (536, 526, 527, 537), (535, 525, 526, 536), (524, 525, 535, 534), (52, 524, 534, 53), (552, 542, 543, 553), (551, 541, 542, 552), (550, 540, 541, 551), (549, 539, 540, 550), (548, 538, 539, 549), (547, 537, 538, 548), (546, 536, 537, 547), (545, 535, 536, 546), (534, 535, 545, 544), (53, 534, 544, 54), (562, 552, 553, 563), (561, 551, 552, 562), (560, 550, 551, 561), (559, 549, 550, 560), (558, 548, 549, 559), (557, 547, 548, 558), (556, 546, 547, 557), (555, 545, 546, 556), (544, 545, 555, 554), (54, 544, 554, 55), (572, 562, 563, 573), (571, 561, 562, 572), (570, 560, 561, 571), (569, 559, 560, 570), (568, 558, 559, 569), (567, 557, 558, 568), (566, 556, 557, 567), (565, 555, 556, 566), (554, 555, 565, 564), (55, 554, 564, 56), (582, 572, 573, 583), (581, 571, 572, 582), (580, 570, 571, 581), (579, 569, 570, 580), (578, 568, 569, 579), (577, 567, 568, 578), (576, 566, 567, 577), (575, 565, 566, 576), (564, 565, 575, 574), (56, 564, 574, 57), (592, 582, 583, 593), (591, 581, 582, 592), (590, 580, 581, 591), (589, 579, 580, 590), (588, 578, 579, 589), (587, 577, 578, 588), (586, 576, 577, 587), (585, 575, 576, 586), (574, 575, 585, 584), (57, 574, 584, 58), (602, 592, 593, 603), (601, 591, 592, 602), (600, 590, 591, 601), (599, 589, 590, 600), (598, 588, 589, 599), (597, 587, 588, 598), (596, 586, 587, 597), (595, 585, 586, 596), (584, 585, 595, 594), (58, 584, 594, 59), (612, 602, 603, 613), (611, 601, 602, 612), (610, 600, 601, 611), (609, 599, 600, 610), (608, 598, 599, 609), (607, 597, 598, 608), (606, 596, 597, 607), (605, 595, 596, 606), (594, 595, 605, 604), (59, 594, 604, 60), (622, 612, 613, 623), (621, 611, 612, 622), (620, 610, 611, 621), (619, 609, 610, 620), (618, 608, 609, 619), (617, 607, 608, 618), (616, 606, 607, 617), (615, 605, 606, 616), (604, 605, 615, 614), (60, 604, 614, 61), (632, 622, 623, 633), (631, 621, 622, 632), (630, 620, 621, 631), (629, 619, 620, 630), (628, 618, 619, 629), (627, 617, 618, 628), (626, 616, 617, 627), (625, 615, 616, 626), (614, 615, 625, 624), (61, 614, 624, 62), (642, 632, 633, 643), (641, 631, 632, 642), (640, 630, 631, 641), (639, 629, 630, 640), (638, 628, 629, 639), (637, 627, 628, 638), (636, 626, 627, 637), (635, 625, 626, 636), (624, 625, 635, 634), (62, 624, 634, 63), (652, 642, 643, 653), (651, 641, 642, 652), (650, 640, 641, 651), (649, 639, 640, 650), (648, 638, 639, 649), (647, 637, 638, 648), (646, 636, 637, 647), (645, 635, 636, 646), (634, 635, 645, 644), (63, 634, 644, 64), (655, 652, 653, 654), (656, 651, 652, 655), (657, 650, 651, 656), (658, 649, 650, 657), (659, 648, 649, 658), (660, 647, 648, 659), (661, 646, 647, 660), (662, 645, 646, 661), (644, 645, 662, 663), (64, 644, 663, 35), (665, 655, 654, 664), (666, 656, 655, 665), (667, 657, 656, 666), (668, 658, 657, 667), (669, 659, 658, 668), (670, 660, 659, 669), (671, 661, 660, 670), (672, 662, 661, 671), (663, 662, 672, 673), (35, 663, 673, 33), (362, 665, 664, 363), (361, 666, 665, 362), (360, 667, 666, 361), (359, 668, 667, 360), (358, 669, 668, 359), (357, 670, 669, 358), (356, 671, 670, 357), (355, 672, 671, 356), (673, 672, 355, 354), (33, 673, 354, 34)])
me_cylinder.polygons.foreach_set('material_index', [1, 1, 1, 1, 1, 1, 1, 1, 1, 1, 1, 1, 1, 1, 1, 1, 1, 1, 1, 1, 1, 1, 1, 1, 1, 1, 1, 1, 1, 1, 1, 0, 0, 0, 0, 0, 0, 0, 0, 0, 0, 0, 0, 0, 0, 0, 0, 0, 0, 0, 0, 0, 0, 0, 0, 0, 0, 0, 0, 0, 0, 0, 0, 0, 0, 0, 0, 0, 0, 0, 0, 0, 0, 0, 0, 0, 0, 0, 0, 0, 0, 0, 0, 0, 0, 0, 0, 0, 0, 0, 0, 0, 0, 0, 0, 1, 1, 0, 1, 0, 1, 0, 1, 0, 0, 1, 0, 1, 0, 1, 0, 1, 1, 0, 1, 0, 1, 0, 1, 0, 1, 0, 1, 0, 1, 0, 1, 0, 1, 0, 1, 0, 1, 0, 1, 0, 1, 0, 1, 0, 1, 0, 1, 0, 0, 1, 0, 1, 0, 1, 0, 1, 0, 1, 0, 1, 0, 1, 0, 1, 1, 0, 1, 0, 1, 0, 1, 0, 1, 0, 1, 0, 1, 0, 1, 0, 1, 0, 1, 0, 1, 0, 1, 0, 1, 0, 1, 0, 1, 0, 1, 0, 0, 1, 0, 1, 0, 1, 0, 1, 0, 1, 0, 1, 0, 1, 0, 1, 0, 1, 0, 1, 0, 1, 0, 1, 1, 0, 1, 0, 1, 0, 1, 0, 1, 0, 1, 0, 1, 0, 1, 0, 0, 1, 0, 1, 0, 1, 0, 1, 0, 1, 0, 1, 0, 1, 0, 1, 0, 1, 0, 1, 0, 1, 0, 1, 0, 1, 0, 1, 0, 1, 0, 1, 1, 0, 1, 0, 1, 0, 1, 0, 1, 0, 1, 0, 1, 0, 1, 0, 1, 0, 1, 0, 1, 0, 1, 0, 1, 0, 1, 0, 1, 0, 1, 0, 0, 1, 0, 1, 0, 1, 0, 1, 1, 0, 1, 0, 1, 0, 1, 0, 1, 0, 1, 0, 1, 0, 1, 0, 1, 0, 1, 0, 1, 0, 1, 0, 1, 0, 1, 0, 1, 0, 1, 0, 0, 1, 0, 1, 0, 1, 0, 1, 0, 1, 0, 1, 0, 1, 0, 1, 0, 0, 0, 0, 0, 0, 0, 0, 0, 0, 0, 0, 0, 0, 0, 0, 0, 0, 0, 0, 0, 0, 0, 0, 0, 0, 0, 0, 0, 0, 0, 0, 0, 1, 0, 1, 0, 1, 0, 1, 0, 1, 0, 1, 0, 1, 0, 1, 0, 1, 0, 1, 0, 1, 0, 1, 0, 1, 0, 1, 0, 1, 0, 1, 0, 1, 0, 1, 0, 1, 0, 1, 0, 1, 0, 1, 0, 1, 0, 1, 0, 1, 0, 1, 0, 1, 0, 1, 0, 1, 0, 1, 0, 1, 0, 1, 0, 1, 0, 1, 0, 1, 0, 1, 0, 1, 0, 1, 0, 1, 0, 1, 0, 1, 0, 1, 0, 1, 0, 1, 0, 1, 0, 1, 0, 1, 0, 1, 0, 1, 0, 1, 0, 1, 0, 1, 0, 1, 0, 1, 0, 1, 0, 1, 0, 1, 0, 1, 0, 1, 0, 1, 0, 1, 0, 1, 0, 1, 0, 1, 0, 1, 0, 1, 0, 1, 0, 1, 0, 1, 0, 1, 0, 1, 0, 1, 0, 1, 0, 1, 0, 1, 0, 1, 0, 1, 0, 1, 0, 1, 0, 1, 0, 1, 0, 1, 0, 1, 0, 1, 0, 1, 0, 1, 0, 1, 0, 1, 0, 1, 0, 1, 0, 1, 0, 1, 0, 1, 0, 1, 0, 1, 0, 1, 0, 1, 0, 1, 0, 1, 0, 1, 0, 1, 0, 1, 0, 1, 0, 1, 0, 1, 0, 1, 0, 1, 0, 1, 0, 1, 0, 1, 0, 1, 0, 1, 0, 1, 0, 1, 0, 1, 0, 1, 0, 1, 0, 1, 0, 1, 0, 1, 0, 1, 0, 1, 0, 1, 0, 1, 0, 1, 0, 1, 0, 1, 0, 1, 0, 1, 0, 1, 0, 1, 0, 1, 0, 1, 0, 1, 0, 1, 0, 1, 0, 1, 0, 1, 0, 1, 0, 1, 0, 1, 0, 1, 0, 1, 0, 1, 0, 1, 0, 1, 0, 1, 0, 1, 0, 1, 0, 1, 0, 1, 0, 1, 0, 1, 0, 1, 0, 1, 0, 1, 0, 1, 0, 1, 0, 1, 0, 1])
_uv = me_cylinder.uv_layers.new(name='UVMap')
_uv.uv.foreach_set('vector', [0.9375, 0.9484, 0.9688, 0.9484, 0.9688, 0.9562, 0.9375, 0.9562, 0.875, 0.9484, 0.9062, 0.9484, 0.9062, 0.9562, 0.875, 0.9562, 0.8438, 0.9484, 0.875, 0.9484, 0.875, 0.9562, 0.8438, 0.9562, 0.8125, 0.9484, 0.8438, 0.9484, 0.8438, 0.9562, 0.8125, 0.9562, 0.7812, 0.9484, 0.8125, 0.9484, 0.8125, 0.9562, 0.7812, 0.9562, 0.75, 0.9484, 0.7812, 0.9484, 0.7812, 0.9562, 0.75, 0.9562, 0.7188, 0.9484, 0.75, 0.9484, 0.75, 0.9562, 0.7188, 0.9562, 0.6875, 0.9484, 0.7188, 0.9484, 0.7188, 0.9562, 0.6875, 0.9562, 0.6562, 0.9484, 0.6875, 0.9484, 0.6875, 0.9562, 0.6562, 0.9562, 0.625, 0.9484, 0.6562, 0.9484, 0.6562, 0.9562, 0.625, 0.9562, 0.5938, 0.9484, 0.625, 0.9484, 0.625, 0.9562, 0.5938, 0.9562, 0.5625, 0.9484, 0.5938, 0.9484, 0.5938, 0.9562, 0.5625, 0.9562, 0.5312, 0.9484, 0.5625, 0.9484, 0.5625, 0.9562, 0.5312, 0.9562, 0.5, 0.9484, 0.5312, 0.9484, 0.5312, 0.9562, 0.5, 0.9562, 0.4688, 0.9484, 0.5, 0.9484, 0.5, 0.9562, 0.4688, 0.9562, 0.4375, 0.9484, 0.4688, 0.9484, 0.4688, 0.9562, 0.4375, 0.9562, 0.4062, 0.9484, 0.4375, 0.9484, 0.4375, 0.9562, 0.4062, 0.9562, 0.375, 0.9484, 0.4062, 0.9484, 0.4062, 0.9562, 0.375, 0.9562, 0.3438, 0.9484, 0.375, 0.9484, 0.375, 0.9562, 0.3438, 0.9562, 0.3125, 0.9484, 0.3438, 0.9484, 0.3438, 0.9562, 0.3125, 0.9562, 0.2812, 0.9484, 0.3125, 0.9484, 0.3125, 0.9562, 0.2812, 0.9562, 0.25, 0.9484, 0.2812, 0.9484, 0.2812, 0.9562, 0.25, 0.9562, 0.2188, 0.9484, 0.25, 0.9484, 0.25, 0.9562, 0.2188, 0.9562, 0.1875, 0.9484, 0.2188, 0.9484, 0.2188, 0.9562, 0.1875, 0.9562, 0.1562, 0.9484, 0.1875, 0.9484, 0.1875, 0.9562, 0.1562, 0.9562, 0.125, 0.9484, 0.1562, 0.9484, 0.1562, 0.9562, 0.125, 0.9562, 0.09375, 0.9484, 0.125, 0.9484, 0.125, 0.9562, 0.09375, 0.9562, 0.0625, 0.9484, 0.09375, 0.9484, 0.09375, 0.9562, 0.0625, 0.9562, 0.03125, 0.9484, 0.0625, 0.9484, 0.0625, 0.9562, 0.03125, 0.9562, 0.0, 0.9484, 0.03125, 0.9484, 0.03125, 0.9562, 0.0, 0.9562, 0.9062, 0.9484, 0.9375, 0.9484, 0.9375, 0.9562, 0.9062, 0.9562, 1.0, 0.7406, 0.9688, 0.7406, 0.9849, 0.5, 0.9688, 0.7406, 0.9375, 0.7406, 0.9536, 0.5, 0.9375, 0.7406, 0.9062, 0.7406, 0.9224, 0.5, 0.9062, 0.7406, 0.875, 0.7406, 0.8911, 0.5, 0.875, 0.7406, 0.8438, 0.7406, 0.8599, 0.5, 0.8438, 0.7406, 0.8125, 0.7406, 0.8286, 0.5, 0.8125, 0.7406, 0.7812, 0.7406, 0.7974, 0.5, 0.7812, 0.7406, 0.75, 0.7406, 0.7661, 0.5, 0.75, 0.7406, 0.7188, 0.7406, 0.7349, 0.5, 0.7188, 0.7406, 0.6875, 0.7406, 0.7036, 0.5, 0.6875, 0.7406, 0.6562, 0.7406, 0.6724, 0.5, 0.6562, 0.7406, 0.625, 0.7406, 0.6411, 0.5, 0.625, 0.7406, 0.5938, 0.7406, 0.6099, 0.5, 0.5938, 0.7406, 0.5625, 0.7406, 0.5786, 0.5, 0.5625, 0.7406, 0.5312, 0.7406, 0.5474, 0.5, 0.5312, 0.7406, 0.5, 0.7406, 0.5161, 0.5, 0.5, 0.7406, 0.4688, 0.7406, 0.4849, 0.5, 0.4688, 0.7406, 0.4375, 0.7406, 0.4536, 0.5, 0.4375, 0.7406, 0.4062, 0.7406, 0.4224, 0.5, 0.4062, 0.7406, 0.375, 0.7406, 0.3911, 0.5, 0.375, 0.7406, 0.3438, 0.7406, 0.3599, 0.5, 0.3438, 0.7406, 0.3125, 0.7406, 0.3286, 0.5, 0.3125, 0.7406, 0.2812, 0.7406, 0.2974, 0.5, 0.2812, 0.7406, 0.25, 0.7406, 0.2661, 0.5, 0.25, 0.7406, 0.2188, 0.7406, 0.2349, 0.5, 0.2188, 0.7406, 0.1875, 0.7406, 0.2036, 0.5, 0.1875, 0.7406, 0.1562, 0.7406, 0.1724, 0.5, 0.1562, 0.7406, 0.125, 0.7406, 0.1411, 0.5, 0.125, 0.7406, 0.09375, 0.7406, 0.1099, 0.5, 0.09375, 0.7406, 0.0625, 0.7406, 0.07864, 0.5, 0.0625, 0.7406, 0.03125, 0.7406, 0.04739, 0.5, 0.03125, 0.7406, 0.0, 0.7406, 0.01614, 0.5, 1.0, 0.7406, 1.0, 0.8703, 0.9688, 0.8703, 0.9688, 0.7406, 0.9688, 0.7406, 0.9688, 0.8703, 0.9375, 0.8703, 0.9375, 0.7406, 0.0625, 0.7406, 0.0625, 0.8703, 0.03125, 0.8703, 0.03125, 0.7406, 0.09375, 0.7406, 0.09375, 0.8703, 0.0625, 0.8703, 0.0625, 0.7406, 0.125, 0.7406, 0.125, 0.8703, 0.09375, 0.8703, 0.09375, 0.7406, 0.1562, 0.7406, 0.1562, 0.8703, 0.125, 0.8703, 0.125, 0.7406, 0.1875, 0.7406, 0.1875, 0.8703, 0.1562, 0.8703, 0.1562, 0.7406, 0.2188, 0.7406, 0.2188, 0.8703, 0.1875, 0.8703, 0.1875, 0.7406, 0.25, 0.7406, 0.25, 0.8703, 0.2188, 0.8703, 0.2188, 0.7406, 0.2812, 0.7406, 0.2812, 0.8703, 0.25, 0.8703, 0.25, 0.7406, 0.3125, 0.7406, 0.3125, 0.8703, 0.2812, 0.8703, 0.2812, 0.7406, 0.3438, 0.7406, 0.3438, 0.8703, 0.3125, 0.8703, 0.3125, 0.7406, 0.375, 0.7406, 0.375, 0.8703, 0.3438, 0.8703, 0.3438, 0.7406, 0.4062, 0.7406, 0.4062, 0.8703, 0.375, 0.8703, 0.375, 0.7406, 0.4375, 0.7406, 0.4375, 0.8703, 0.4062, 0.8703, 0.4062, 0.7406, 0.4688, 0.7406, 0.4688, 0.8703, 0.4375, 0.8703, 0.4375, 0.7406, 0.5, 0.7406, 0.5, 0.8703, 0.4688, 0.8703, 0.4688, 0.7406, 0.5312, 0.7406, 0.5312, 0.8703, 0.5, 0.8703, 0.5, 0.7406, 0.5625, 0.7406, 0.5625, 0.8703, 0.5312, 0.8703, 0.5312, 0.7406, 0.5938, 0.7406, 0.5938, 0.8703, 0.5625, 0.8703, 0.5625, 0.7406, 0.625, 0.7406, 0.625, 0.8703, 0.5938, 0.8703, 0.5938, 0.7406, 0.6562, 0.7406, 0.6562, 0.8703, 0.625, 0.8703, 0.625, 0.7406, 0.6875, 0.7406, 0.6875, 0.8703, 0.6562, 0.8703, 0.6562, 0.7406, 0.7188, 0.7406, 0.7188, 0.8703, 0.6875, 0.8703, 0.6875, 0.7406, 0.75, 0.7406, 0.75, 0.8703, 0.7188, 0.8703, 0.7188, 0.7406, 0.7812, 0.7406, 0.7812, 0.8703, 0.75, 0.8703, 0.75, 0.7406, 0.8125, 0.7406, 0.8125, 0.8703, 0.7812, 0.8703, 0.7812, 0.7406, 0.8438, 0.7406, 0.8438, 0.8703, 0.8125, 0.8703, 0.8125, 0.7406, 0.875, 0.7406, 0.875, 0.8703, 0.8438, 0.8703, 0.8438, 0.7406, 0.9062, 0.7406, 0.9062, 0.8703, 0.875, 0.8703, 0.875, 0.7406, 0.9375, 0.7406, 0.9375, 0.8703, 0.9062, 0.8703, 0.9062, 0.7406, 0.03125, 0.7406, 0.03125, 0.8703, 0.0, 0.8703, 0.0, 0.7406, 0.9688, 0.9484, 1.0, 0.9484, 1.0, 0.9562, 0.9688, 0.9562, 0.75, 0.625, 0.75, 0.6875, 0.7188, 0.6875, 0.7188, 0.625, 0.75, 0.5625, 0.75, 0.625, 0.7188, 0.625, 0.7188, 0.5625, 0.75, 0.5, 0.75, 0.5625, 0.7188, 0.5625, 0.7188, 0.5, 0.75, 0.9375, 0.7344, 1.0, 0.7188, 0.9375, 0.75, 0.875, 0.75, 0.9375, 0.7188, 0.9375, 0.7188, 0.875, 0.75, 0.8125, 0.75, 0.875, 0.7188, 0.875, 0.7188, 0.8125, 0.75, 0.75, 0.75, 0.8125, 0.7188, 0.8125, 0.7188, 0.75, 0.75, 0.6875, 0.75, 0.75, 0.7188, 0.75, 0.7188, 0.6875, 0.7188, 0.6875, 0.7188, 0.75, 0.6875, 0.75, 0.6875, 0.6875, 0.7188, 0.625, 0.7188, 0.6875, 0.6875, 0.6875, 0.6875, 0.625, 0.7188, 0.5625, 0.7188, 0.625, 0.6875, 0.625, 0.6875, 0.5625, 0.7188, 0.5, 0.7188, 0.5625, 0.6875, 0.5625, 0.6875, 0.5, 0.7188, 0.9375, 0.7031, 1.0, 0.6875, 0.9375, 0.7188, 0.875, 0.7188, 0.9375, 0.6875, 0.9375, 0.6875, 0.875, 0.7188, 0.8125, 0.7188, 0.875, 0.6875, 0.875, 0.6875, 0.8125, 0.7188, 0.75, 0.7188, 0.8125, 0.6875, 0.8125, 0.6875, 0.75, 0.6875, 0.875, 0.6875, 0.9375, 0.6562, 0.9375, 0.6562, 0.875, 0.6875, 0.8125, 0.6875, 0.875, 0.6562, 0.875, 0.6562, 0.8125, 0.6875, 0.75, 0.6875, 0.8125, 0.6562, 0.8125, 0.6562, 0.75, 0.6875, 0.6875, 0.6875, 0.75, 0.6562, 0.75, 0.6562, 0.6875, 0.6875, 0.625, 0.6875, 0.6875, 0.6562, 0.6875, 0.6562, 0.625, 0.6875, 0.5625, 0.6875, 0.625, 0.6562, 0.625, 0.6562, 0.5625, 0.6875, 0.5, 0.6875, 0.5625, 0.6562, 0.5625, 0.6562, 0.5, 0.6875, 0.9375, 0.6719, 1.0, 0.6562, 0.9375, 0.6562, 0.625, 0.6562, 0.6875, 0.625, 0.6875, 0.625, 0.625, 0.6562, 0.5625, 0.6562, 0.625, 0.625, 0.625, 0.625, 0.5625, 0.6562, 0.5, 0.6562, 0.5625, 0.625, 0.5625, 0.625, 0.5, 0.6562, 0.9375, 0.6406, 1.0, 0.625, 0.9375, 0.6562, 0.875, 0.6562, 0.9375, 0.625, 0.9375, 0.625, 0.875, 0.6562, 0.8125, 0.6562, 0.875, 0.625, 0.875, 0.625, 0.8125, 0.6562, 0.75, 0.6562, 0.8125, 0.625, 0.8125, 0.625, 0.75, 0.6562, 0.6875, 0.6562, 0.75, 0.625, 0.75, 0.625, 0.6875, 0.625, 0.875, 0.625, 0.9375, 0.5937, 0.9375, 0.5937, 0.875, 0.625, 0.8125, 0.625, 0.875, 0.5937, 0.875, 0.5938, 0.8125, 0.625, 0.75, 0.625, 0.8125, 0.5938, 0.8125, 0.5938, 0.75, 0.625, 0.6875, 0.625, 0.75, 0.5938, 0.75, 0.5938, 0.6875, 0.625, 0.625, 0.625, 0.6875, 0.5938, 0.6875, 0.5938, 0.625, 0.625, 0.5625, 0.625, 0.625, 0.5938, 0.625, 0.5938, 0.5625, 0.625, 0.5, 0.625, 0.5625, 0.5938, 0.5625, 0.5938, 0.5, 0.625, 0.9375, 0.6094, 1.0, 0.5937, 0.9375, 0.5938, 0.625, 0.5938, 0.6875, 0.5625, 0.6875, 0.5625, 0.625, 0.5938, 0.5625, 0.5938, 0.625, 0.5625, 0.625, 0.5625, 0.5625, 0.5938, 0.5, 0.5938, 0.5625, 0.5625, 0.5625, 0.5625, 0.5, 0.5937, 0.9375, 0.5781, 1.0, 0.5625, 0.9375, 0.5937, 0.875, 0.5937, 0.9375, 0.5625, 0.9375, 0.5625, 0.875, 0.5938, 0.8125, 0.5937, 0.875, 0.5625, 0.875, 0.5625, 0.8125, 0.5938, 0.75, 0.5938, 0.8125, 0.5625, 0.8125, 0.5625, 0.75, 0.5938, 0.6875, 0.5938, 0.75, 0.5625, 0.75, 0.5625, 0.6875, 0.5625, 0.8125, 0.5625, 0.875, 0.5312, 0.875, 0.5312, 0.8125, 0.5625, 0.75, 0.5625, 0.8125, 0.5312, 0.8125, 0.5312, 0.75, 0.5625, 0.6875, 0.5625, 0.75, 0.5312, 0.75, 0.5312, 0.6875, 0.5625, 0.625, 0.5625, 0.6875, 0.5312, 0.6875, 0.5312, 0.625, 0.5625, 0.5625, 0.5625, 0.625, 0.5312, 0.625, 0.5312, 0.5625, 0.5625, 0.5, 0.5625, 0.5625, 0.5312, 0.5625, 0.5312, 0.5, 0.5625, 0.9375, 0.5469, 1.0, 0.5312, 0.9375, 0.5625, 0.875, 0.5625, 0.9375, 0.5312, 0.9375, 0.5312, 0.875, 0.5312, 0.5625, 0.5312, 0.625, 0.5, 0.625, 0.5, 0.5625, 0.5312, 0.5, 0.5312, 0.5625, 0.5, 0.5625, 0.5, 0.5, 0.5312, 0.9375, 0.5156, 1.0, 0.5, 0.9375, 0.5312, 0.875, 0.5312, 0.9375, 0.5, 0.9375, 0.5, 0.875, 0.5312, 0.8125, 0.5312, 0.875, 0.5, 0.875, 0.5, 0.8125, 0.5312, 0.75, 0.5312, 0.8125, 0.5, 0.8125, 0.5, 0.75, 0.5312, 0.6875, 0.5312, 0.75, 0.5, 0.75, 0.5, 0.6875, 0.5312, 0.625, 0.5312, 0.6875, 0.5, 0.6875, 0.5, 0.625, 0.5, 0.75, 0.5, 0.8125, 0.4687, 0.8125, 0.4688, 0.75, 0.5, 0.6875, 0.5, 0.75, 0.4688, 0.75, 0.4688, 0.6875, 0.5, 0.625, 0.5, 0.6875, 0.4688, 0.6875, 0.4688, 0.625, 0.5, 0.5625, 0.5, 0.625, 0.4688, 0.625, 0.4688, 0.5625, 0.5, 0.5, 0.5, 0.5625, 0.4688, 0.5625, 0.4687, 0.5, 0.5, 0.9375, 0.4844, 1.0, 0.4687, 0.9375, 0.5, 0.875, 0.5, 0.9375, 0.4687, 0.9375, 0.4687, 0.875, 0.5, 0.8125, 0.5, 0.875, 0.4687, 0.875, 0.4687, 0.8125, 0.4687, 0.5, 0.4688, 0.5625, 0.4375, 0.5625, 0.4375, 0.5, 0.4687, 0.9375, 0.4531, 1.0, 0.4375, 0.9375, 0.4687, 0.875, 0.4687, 0.9375, 0.4375, 0.9375, 0.4375, 0.875, 0.4687, 0.8125, 0.4687, 0.875, 0.4375, 0.875, 0.4375, 0.8125, 0.4688, 0.75, 0.4687, 0.8125, 0.4375, 0.8125, 0.4375, 0.75, 0.4688, 0.6875, 0.4688, 0.75, 0.4375, 0.75, 0.4375, 0.6875, 0.4688, 0.625, 0.4688, 0.6875, 0.4375, 0.6875, 0.4375, 0.625, 0.4688, 0.5625, 0.4688, 0.625, 0.4375, 0.625, 0.4375, 0.5625, 0.4375, 0.75, 0.4375, 0.8125, 0.4062, 0.8125, 0.4062, 0.75, 0.4375, 0.6875, 0.4375, 0.75, 0.4062, 0.75, 0.4062, 0.6875, 0.4375, 0.625, 0.4375, 0.6875, 0.4062, 0.6875, 0.4062, 0.625, 0.4375, 0.5625, 0.4375, 0.625, 0.4062, 0.625, 0.4062, 0.5625, 0.4375, 0.5, 0.4375, 0.5625, 0.4062, 0.5625, 0.4062, 0.5, 0.4375, 0.9375, 0.4219, 1.0, 0.4062, 0.9375, 0.4375, 0.875, 0.4375, 0.9375, 0.4062, 0.9375, 0.4062, 0.875, 0.4375, 0.8125, 0.4375, 0.875, 0.4062, 0.875, 0.4062, 0.8125, 0.4062, 0.5, 0.4062, 0.5625, 0.375, 0.5625, 0.375, 0.5, 0.4062, 0.9375, 0.3906, 1.0, 0.375, 0.9375, 0.4062, 0.875, 0.4062, 0.9375, 0.375, 0.9375, 0.375, 0.875, 0.4062, 0.8125, 0.4062, 0.875, 0.375, 0.875, 0.375, 0.8125, 0.4062, 0.75, 0.4062, 0.8125, 0.375, 0.8125, 0.375, 0.75, 0.4062, 0.6875, 0.4062, 0.75, 0.375, 0.75, 0.375, 0.6875, 0.4062, 0.625, 0.4062, 0.6875, 0.375, 0.6875, 0.375, 0.625, 0.4062, 0.5625, 0.4062, 0.625, 0.375, 0.625, 0.375, 0.5625, 0.375, 0.6875, 0.375, 0.75, 0.3438, 0.75, 0.3438, 0.6875, 0.375, 0.625, 0.375, 0.6875, 0.3438, 0.6875, 0.3438, 0.625, 0.375, 0.5625, 0.375, 0.625, 0.3438, 0.625, 0.3438, 0.5625, 0.375, 0.5, 0.375, 0.5625, 0.3438, 0.5625, 0.3437, 0.5, 0.375, 0.9375, 0.3594, 1.0, 0.3437, 0.9375, 0.375, 0.875, 0.375, 0.9375, 0.3437, 0.9375, 0.3438, 0.875, 0.375, 0.8125, 0.375, 0.875, 0.3438, 0.875, 0.3438, 0.8125, 0.375, 0.75, 0.375, 0.8125, 0.3438, 0.8125, 0.3438, 0.75, 0.3437, 0.9375, 0.3281, 1.0, 0.3125, 0.9375, 0.3438, 0.875, 0.3437, 0.9375, 0.3125, 0.9375, 0.3125, 0.875, 0.3438, 0.8125, 0.3438, 0.875, 0.3125, 0.875, 0.3125, 0.8125, 0.3438, 0.75, 0.3438, 0.8125, 0.3125, 0.8125, 0.3125, 0.75, 0.3438, 0.6875, 0.3438, 0.75, 0.3125, 0.75, 0.3125, 0.6875, 0.3438, 0.625, 0.3438, 0.6875, 0.3125, 0.6875, 0.3125, 0.625, 0.3438, 0.5625, 0.3438, 0.625, 0.3125, 0.625, 0.3125, 0.5625, 0.3437, 0.5, 0.3438, 0.5625, 0.3125, 0.5625, 0.3125, 0.5, 0.3125, 0.6875, 0.3125, 0.75, 0.2812, 0.75, 0.2812, 0.6875, 0.3125, 0.625, 0.3125, 0.6875, 0.2812, 0.6875, 0.2812, 0.625, 0.3125, 0.5625, 0.3125, 0.625, 0.2812, 0.625, 0.2812, 0.5625, 0.3125, 0.5, 0.3125, 0.5625, 0.2812, 0.5625, 0.2812, 0.5, 0.3125, 0.9375, 0.2969, 1.0, 0.2812, 0.9375, 0.3125, 0.875, 0.3125, 0.9375, 0.2812, 0.9375, 0.2812, 0.875, 0.3125, 0.8125, 0.3125, 0.875, 0.2812, 0.875, 0.2812, 0.8125, 0.3125, 0.75, 0.3125, 0.8125, 0.2812, 0.8125, 0.2812, 0.75, 0.2812, 0.875, 0.2812, 0.9375, 0.25, 0.9375, 0.25, 0.875, 0.2812, 0.8125, 0.2812, 0.875, 0.25, 0.875, 0.25, 0.8125, 0.2812, 0.75, 0.2812, 0.8125, 0.25, 0.8125, 0.25, 0.75, 0.2812, 0.6875, 0.2812, 0.75, 0.25, 0.75, 0.25, 0.6875, 0.2812, 0.625, 0.2812, 0.6875, 0.25, 0.6875, 0.25, 0.625, 0.2812, 0.5625, 0.2812, 0.625, 0.25, 0.625, 0.25, 0.5625, 0.2812, 0.5, 0.2812, 0.5625, 0.25, 0.5625, 0.25, 0.5, 0.2812, 0.9375, 0.2656, 1.0, 0.25, 0.9375, 0.25, 0.625, 0.25, 0.6875, 0.2188, 0.6875, 0.2188, 0.625, 0.25, 0.5625, 0.25, 0.625, 0.2188, 0.625, 0.2188, 0.5625, 0.25, 0.5, 0.25, 0.5625, 0.2188, 0.5625, 0.2187, 0.5, 0.25, 0.9375, 0.2344, 1.0, 0.2188, 0.9375, 0.25, 0.875, 0.25, 0.9375, 0.2188, 0.9375, 0.2188, 0.875, 0.25, 0.8125, 0.25, 0.875, 0.2188, 0.875, 0.2188, 0.8125, 0.25, 0.75, 0.25, 0.8125, 0.2188, 0.8125, 0.2188, 0.75, 0.25, 0.6875, 0.25, 0.75, 0.2188, 0.75, 0.2188, 0.6875, 0.2188, 0.8125, 0.2188, 0.875, 0.1875, 0.875, 0.1875, 0.8125, 0.2188, 0.75, 0.2188, 0.8125, 0.1875, 0.8125, 0.1875, 0.75, 0.2188, 0.6875, 0.2188, 0.75, 0.1875, 0.75, 0.1875, 0.6875, 0.2188, 0.625, 0.2188, 0.6875, 0.1875, 0.6875, 0.1875, 0.625, 0.2188, 0.5625, 0.2188, 0.625, 0.1875, 0.625, 0.1875, 0.5625, 0.2187, 0.5, 0.2188, 0.5625, 0.1875, 0.5625, 0.1875, 0.5, 0.2188, 0.9375, 0.2031, 1.0, 0.1875, 0.9375, 0.2188, 0.875, 0.2188, 0.9375, 0.1875, 0.9375, 0.1875, 0.875, 0.1875, 0.5625, 0.1875, 0.625, 0.1563, 0.625, 0.1563, 0.5625, 0.1875, 0.5, 0.1875, 0.5625, 0.1563, 0.5625, 0.1562, 0.5, 0.1875, 0.9375, 0.1719, 1.0, 0.1563, 0.9375, 0.1875, 0.875, 0.1875, 0.9375, 0.1563, 0.9375, 0.1563, 0.875, 0.1875, 0.8125, 0.1875, 0.875, 0.1563, 0.875, 0.1562, 0.8125, 0.1875, 0.75, 0.1875, 0.8125, 0.1562, 0.8125, 0.1563, 0.75, 0.1875, 0.6875, 0.1875, 0.75, 0.1563, 0.75, 0.1563, 0.6875, 0.1875, 0.625, 0.1875, 0.6875, 0.1563, 0.6875, 0.1563, 0.625, 0.1562, 0.8125, 0.1563, 0.875, 0.125, 0.875, 0.125, 0.8125, 0.1563, 0.75, 0.1562, 0.8125, 0.125, 0.8125, 0.125, 0.75, 0.1563, 0.6875, 0.1563, 0.75, 0.125, 0.75, 0.125, 0.6875, 0.1563, 0.625, 0.1563, 0.6875, 0.125, 0.6875, 0.125, 0.625, 0.1563, 0.5625, 0.1563, 0.625, 0.125, 0.625, 0.125, 0.5625, 0.1562, 0.5, 0.1563, 0.5625, 0.125, 0.5625, 0.125, 0.5, 0.1563, 0.9375, 0.1406, 1.0, 0.125, 0.9375, 0.1563, 0.875, 0.1563, 0.9375, 0.125, 0.9375, 0.125, 0.875, 0.125, 0.5625, 0.125, 0.625, 0.09375, 0.625, 0.09375, 0.5625, 0.125, 0.5, 0.125, 0.5625, 0.09375, 0.5625, 0.09375, 0.5, 0.125, 0.9375, 0.1094, 1.0, 0.09375, 0.9375, 0.125, 0.875, 0.125, 0.9375, 0.09375, 0.9375, 0.09375, 0.875, 0.125, 0.8125, 0.125, 0.875, 0.09375, 0.875, 0.09375, 0.8125, 0.125, 0.75, 0.125, 0.8125, 0.09375, 0.8125, 0.09375, 0.75, 0.125, 0.6875, 0.125, 0.75, 0.09375, 0.75, 0.09375, 0.6875, 0.125, 0.625, 0.125, 0.6875, 0.09375, 0.6875, 0.09375, 0.625, 0.09375, 0.75, 0.09375, 0.8125, 0.0625, 0.8125, 0.0625, 0.75, 0.09375, 0.6875, 0.09375, 0.75, 0.0625, 0.75, 0.0625, 0.6875, 0.09375, 0.625, 0.09375, 0.6875, 0.0625, 0.6875, 0.0625, 0.625, 0.09375, 0.5625, 0.09375, 0.625, 0.0625, 0.625, 0.0625, 0.5625, 0.09375, 0.5, 0.09375, 0.5625, 0.0625, 0.5625, 0.0625, 0.5, 0.09375, 0.9375, 0.07813, 1.0, 0.0625, 0.9375, 0.09375, 0.875, 0.09375, 0.9375, 0.0625, 0.9375, 0.0625, 0.875, 0.09375, 0.8125, 0.09375, 0.875, 0.0625, 0.875, 0.0625, 0.8125, 0.0625, 0.5, 0.0625, 0.5625, 0.03125, 0.5625, 0.03125, 0.5, 0.0625, 0.9375, 0.04688, 1.0, 0.03125, 0.9375, 0.0625, 0.875, 0.0625, 0.9375, 0.03125, 0.9375, 0.03125, 0.875, 0.0625, 0.8125, 0.0625, 0.875, 0.03125, 0.875, 0.03125, 0.8125, 0.0625, 0.75, 0.0625, 0.8125, 0.03125, 0.8125, 0.03125, 0.75, 0.0625, 0.6875, 0.0625, 0.75, 0.03125, 0.75, 0.03125, 0.6875, 0.0625, 0.625, 0.0625, 0.6875, 0.03125, 0.6875, 0.03125, 0.625, 0.0625, 0.5625, 0.0625, 0.625, 0.03125, 0.625, 0.03125, 0.5625, 0.03125, 0.75, 0.03125, 0.8125, 0.0, 0.8125, 2.98e-08, 0.75, 0.03125, 0.6875, 0.03125, 0.75, 2.98e-08, 0.75, 2.98e-08, 0.6875, 0.03125, 0.625, 0.03125, 0.6875, 2.98e-08, 0.6875, 0.0, 0.625, 0.03125, 0.5625, 0.03125, 0.625, 0.0, 0.625, 0.0, 0.5625, 0.03125, 0.5, 0.03125, 0.5625, 0.0, 0.5625, 0.0, 0.5, 0.03125, 0.9375, 0.01563, 1.0, 8.941e-08, 0.9375, 0.03125, 0.875, 0.03125, 0.9375, 8.941e-08, 0.9375, 2.98e-08, 0.875, 0.03125, 0.8125, 0.03125, 0.875, 2.98e-08, 0.875, 0.0, 0.8125, 1.0, 0.5, 1.0, 0.5625, 0.9688, 0.5625, 0.9687, 0.5, 1.0, 0.9375, 0.9844, 1.0, 0.9688, 0.9375, 1.0, 0.875, 1.0, 0.9375, 0.9688, 0.9375, 0.9688, 0.875, 1.0, 0.8125, 1.0, 0.875, 0.9688, 0.875, 0.9688, 0.8125, 1.0, 0.75, 1.0, 0.8125, 0.9688, 0.8125, 0.9688, 0.75, 1.0, 0.6875, 1.0, 0.75, 0.9688, 0.75, 0.9688, 0.6875, 1.0, 0.625, 1.0, 0.6875, 0.9688, 0.6875, 0.9688, 0.625, 1.0, 0.5625, 1.0, 0.625, 0.9688, 0.625, 0.9688, 0.5625, 0.9688, 0.6875, 0.9688, 0.75, 0.9375, 0.75, 0.9375, 0.6875, 0.9688, 0.625, 0.9688, 0.6875, 0.9375, 0.6875, 0.9375, 0.625, 0.9688, 0.5625, 0.9688, 0.625, 0.9375, 0.625, 0.9375, 0.5625, 0.9687, 0.5, 0.9688, 0.5625, 0.9375, 0.5625, 0.9375, 0.5, 0.9688, 0.9375, 0.9531, 1.0, 0.9375, 0.9375, 0.9688, 0.875, 0.9688, 0.9375, 0.9375, 0.9375, 0.9375, 0.875, 0.9688, 0.8125, 0.9688, 0.875, 0.9375, 0.875, 0.9375, 0.8125, 0.9688, 0.75, 0.9688, 0.8125, 0.9375, 0.8125, 0.9375, 0.75, 0.9375, 0.875, 0.9375, 0.9375, 0.9062, 0.9375, 0.9062, 0.875, 0.9375, 0.8125, 0.9375, 0.875, 0.9062, 0.875, 0.9062, 0.8125, 0.9375, 0.75, 0.9375, 0.8125, 0.9062, 0.8125, 0.9062, 0.75, 0.9375, 0.6875, 0.9375, 0.75, 0.9062, 0.75, 0.9062, 0.6875, 0.9375, 0.625, 0.9375, 0.6875, 0.9062, 0.6875, 0.9062, 0.625, 0.9375, 0.5625, 0.9375, 0.625, 0.9062, 0.625, 0.9062, 0.5625, 0.9375, 0.5, 0.9375, 0.5625, 0.9062, 0.5625, 0.9062, 0.5, 0.9375, 0.9375, 0.9219, 1.0, 0.9062, 0.9375, 0.9062, 0.625, 0.9062, 0.6875, 0.875, 0.6875, 0.875, 0.625, 0.9062, 0.5625, 0.9062, 0.625, 0.875, 0.625, 0.875, 0.5625, 0.9062, 0.5, 0.9062, 0.5625, 0.875, 0.5625, 0.875, 0.5, 0.9062, 0.9375, 0.8906, 1.0, 0.875, 0.9375, 0.9062, 0.875, 0.9062, 0.9375, 0.875, 0.9375, 0.875, 0.875, 0.9062, 0.8125, 0.9062, 0.875, 0.875, 0.875, 0.875, 0.8125, 0.9062, 0.75, 0.9062, 0.8125, 0.875, 0.8125, 0.875, 0.75, 0.9062, 0.6875, 0.9062, 0.75, 0.875, 0.75, 0.875, 0.6875, 0.875, 0.875, 0.875, 0.9375, 0.8438, 0.9375, 0.8438, 0.875, 0.875, 0.8125, 0.875, 0.875, 0.8438, 0.875, 0.8438, 0.8125, 0.875, 0.75, 0.875, 0.8125, 0.8438, 0.8125, 0.8438, 0.75, 0.875, 0.6875, 0.875, 0.75, 0.8438, 0.75, 0.8438, 0.6875, 0.875, 0.625, 0.875, 0.6875, 0.8438, 0.6875, 0.8438, 0.625, 0.875, 0.5625, 0.875, 0.625, 0.8438, 0.625, 0.8438, 0.5625, 0.875, 0.5, 0.875, 0.5625, 0.8438, 0.5625, 0.8437, 0.5, 0.875, 0.9375, 0.8594, 1.0, 0.8438, 0.9375, 0.8438, 0.625, 0.8438, 0.6875, 0.8125, 0.6875, 0.8125, 0.625, 0.8438, 0.5625, 0.8438, 0.625, 0.8125, 0.625, 0.8125, 0.5625, 0.8437, 0.5, 0.8438, 0.5625, 0.8125, 0.5625, 0.8125, 0.5, 0.8438, 0.9375, 0.8281, 1.0, 0.8125, 0.9375, 0.8438, 0.875, 0.8438, 0.9375, 0.8125, 0.9375, 0.8125, 0.875, 0.8438, 0.8125, 0.8438, 0.875, 0.8125, 0.875, 0.8125, 0.8125, 0.8438, 0.75, 0.8438, 0.8125, 0.8125, 0.8125, 0.8125, 0.75, 0.8438, 0.6875, 0.8438, 0.75, 0.8125, 0.75, 0.8125, 0.6875, 0.8125, 0.8125, 0.8125, 0.875, 0.7812, 0.875, 0.7812, 0.8125, 0.8125, 0.75, 0.8125, 0.8125, 0.7812, 0.8125, 0.7812, 0.75, 0.8125, 0.6875, 0.8125, 0.75, 0.7812, 0.75, 0.7812, 0.6875, 0.8125, 0.625, 0.8125, 0.6875, 0.7812, 0.6875, 0.7812, 0.625, 0.8125, 0.5625, 0.8125, 0.625, 0.7812, 0.625, 0.7812, 0.5625, 0.8125, 0.5, 0.8125, 0.5625, 0.7812, 0.5625, 0.7812, 0.5, 0.8125, 0.9375, 0.7969, 1.0, 0.7812, 0.9375, 0.8125, 0.875, 0.8125, 0.9375, 0.7812, 0.9375, 0.7812, 0.875, 0.7812, 0.5625, 0.7812, 0.625, 0.75, 0.625, 0.75, 0.5625, 0.7812, 0.5, 0.7812, 0.5625, 0.75, 0.5625, 0.75, 0.5, 0.7812, 0.9375, 0.7656, 1.0, 0.75, 0.9375, 0.7812, 0.875, 0.7812, 0.9375, 0.75, 0.9375, 0.75, 0.875, 0.7812, 0.8125, 0.7812, 0.875, 0.75, 0.875, 0.75, 0.8125, 0.7812, 0.75, 0.7812, 0.8125, 0.75, 0.8125, 0.75, 0.75, 0.7812, 0.6875, 0.7812, 0.75, 0.75, 0.75, 0.75, 0.6875, 0.7812, 0.625, 0.7812, 0.6875, 0.75, 0.6875, 0.75, 0.625, 0.6875, 0.5, 0.6562, 0.5, 0.9062, 0.9562, 0.9375, 0.9562, 0.7188, 0.5, 0.6875, 0.5, 0.9375, 0.9562, 0.9688, 0.9562, 0.6562, 0.5, 0.625, 0.5, 0.875, 0.9562, 0.9062, 0.9562, 0.625, 0.5, 0.5938, 0.5, 0.8438, 0.9562, 0.875, 0.9562, 0.5938, 0.5, 0.5625, 0.5, 0.8125, 0.9562, 0.8438, 0.9562, 0.5625, 0.5, 0.5312, 0.5, 0.7812, 0.9562, 0.8125, 0.9562, 0.5312, 0.5, 0.5, 0.5, 0.75, 0.9562, 0.7812, 0.9562, 0.5, 0.5, 0.4687, 0.5, 0.7188, 0.9562, 0.75, 0.9562, 0.4687, 0.5, 0.4375, 0.5, 0.6875, 0.9562, 0.7188, 0.9562, 0.4375, 0.5, 0.4062, 0.5, 0.6562, 0.9562, 0.6875, 0.9562, 0.4062, 0.5, 0.375, 0.5, 0.625, 0.9562, 0.6562, 0.9562, 0.375, 0.5, 0.3437, 0.5, 0.5938, 0.9562, 0.625, 0.9562, 0.3437, 0.5, 0.3125, 0.5, 0.5625, 0.9562, 0.5938, 0.9562, 0.3125, 0.5, 0.2812, 0.5, 0.5312, 0.9562, 0.5625, 0.9562, 0.2812, 0.5, 0.25, 0.5, 0.5, 0.9562, 0.5312, 0.9562, 0.25, 0.5, 0.2187, 0.5, 0.4688, 0.9562, 0.5, 0.9562, 0.2187, 0.5, 0.1875, 0.5, 0.4375, 0.9562, 0.4688, 0.9562, 0.1875, 0.5, 0.1562, 0.5, 0.4062, 0.9562, 0.4375, 0.9562, 0.1562, 0.5, 0.125, 0.5, 0.375, 0.9562, 0.4062, 0.9562, 0.125, 0.5, 0.09375, 0.5, 0.3438, 0.9562, 0.375, 0.9562, 0.09375, 0.5, 0.0625, 0.5, 0.3125, 0.9562, 0.3438, 0.9562, 0.0625, 0.5, 0.03125, 0.5, 0.2812, 0.9562, 0.3125, 0.9562, 0.03125, 0.5, 0.0, 0.5, 0.25, 0.9562, 0.2812, 0.9562, 1.0, 0.5, 0.9687, 0.5, 0.2188, 0.9562, 0.25, 0.9562, 0.9687, 0.5, 0.9375, 0.5, 0.1875, 0.9562, 0.2188, 0.9562, 0.9375, 0.5, 0.9062, 0.5, 0.1562, 0.9562, 0.1875, 0.9562, 0.9062, 0.5, 0.875, 0.5, 0.125, 0.9562, 0.1562, 0.9562, 0.875, 0.5, 0.8437, 0.5, 0.09375, 0.9562, 0.125, 0.9562, 0.8437, 0.5, 0.8125, 0.5, 0.0625, 0.9562, 0.09375, 0.9562, 0.8125, 0.5, 0.7812, 0.5, 0.03125, 0.9562, 0.0625, 0.9562, 0.7812, 0.5, 0.75, 0.5, 0.0, 0.9562, 0.03125, 0.9562, 0.75, 0.5, 0.7188, 0.5, 0.9688, 0.9562, 1.0, 0.9562, 0.9375, 0.9406, 0.9688, 0.9406, 0.9688, 0.9484, 0.9375, 0.9484, 0.9375, 0.9328, 0.9688, 0.9328, 0.9688, 0.9406, 0.9375, 0.9406, 0.9375, 0.925, 0.9688, 0.925, 0.9688, 0.9328, 0.9375, 0.9328, 0.9375, 0.9172, 0.9688, 0.9172, 0.9688, 0.925, 0.9375, 0.925, 0.9375, 0.9093, 0.9688, 0.9093, 0.9688, 0.9172, 0.9375, 0.9172, 0.9375, 0.9015, 0.9688, 0.9015, 0.9688, 0.9093, 0.9375, 0.9093, 0.9375, 0.8937, 0.9688, 0.8937, 0.9688, 0.9015, 0.9375, 0.9015, 0.9375, 0.8859, 0.9688, 0.8859, 0.9688, 0.8937, 0.9375, 0.8937, 0.9688, 0.8781, 0.9688, 0.8859, 0.9375, 0.8859, 0.9375, 0.8781, 0.9688, 0.8703, 0.9688, 0.8781, 0.9375, 0.8781, 0.9375, 0.8703, 0.9062, 0.9406, 0.9375, 0.9406, 0.9375, 0.9484, 0.9062, 0.9484, 0.9062, 0.9328, 0.9375, 0.9328, 0.9375, 0.9406, 0.9062, 0.9406, 0.9062, 0.925, 0.9375, 0.925, 0.9375, 0.9328, 0.9062, 0.9328, 0.9062, 0.9172, 0.9375, 0.9172, 0.9375, 0.925, 0.9062, 0.925, 0.9062, 0.9093, 0.9375, 0.9093, 0.9375, 0.9172, 0.9062, 0.9172, 0.9062, 0.9015, 0.9375, 0.9015, 0.9375, 0.9093, 0.9062, 0.9093, 0.9062, 0.8937, 0.9375, 0.8937, 0.9375, 0.9015, 0.9062, 0.9015, 0.9062, 0.8859, 0.9375, 0.8859, 0.9375, 0.8937, 0.9062, 0.8937, 0.9375, 0.8781, 0.9375, 0.8859, 0.9062, 0.8859, 0.9062, 0.8781, 0.9375, 0.8703, 0.9375, 0.8781, 0.9062, 0.8781, 0.9062, 0.8703, 0.875, 0.9406, 0.9062, 0.9406, 0.9062, 0.9484, 0.875, 0.9484, 0.875, 0.9328, 0.9062, 0.9328, 0.9062, 0.9406, 0.875, 0.9406, 0.875, 0.925, 0.9062, 0.925, 0.9062, 0.9328, 0.875, 0.9328, 0.875, 0.9172, 0.9062, 0.9172, 0.9062, 0.925, 0.875, 0.925, 0.875, 0.9093, 0.9062, 0.9093, 0.9062, 0.9172, 0.875, 0.9172, 0.875, 0.9015, 0.9062, 0.9015, 0.9062, 0.9093, 0.875, 0.9093, 0.875, 0.8937, 0.9062, 0.8937, 0.9062, 0.9015, 0.875, 0.9015, 0.875, 0.8859, 0.9062, 0.8859, 0.9062, 0.8937, 0.875, 0.8937, 0.9062, 0.8781, 0.9062, 0.8859, 0.875, 0.8859, 0.875, 0.8781, 0.9062, 0.8703, 0.9062, 0.8781, 0.875, 0.8781, 0.875, 0.8703, 0.8437, 0.9406, 0.875, 0.9406, 0.875, 0.9484, 0.8438, 0.9484, 0.8438, 0.9328, 0.875, 0.9328, 0.875, 0.9406, 0.8437, 0.9406, 0.8438, 0.925, 0.875, 0.925, 0.875, 0.9328, 0.8438, 0.9328, 0.8438, 0.9172, 0.875, 0.9172, 0.875, 0.925, 0.8438, 0.925, 0.8438, 0.9093, 0.875, 0.9093, 0.875, 0.9172, 0.8438, 0.9172, 0.8438, 0.9015, 0.875, 0.9015, 0.875, 0.9093, 0.8438, 0.9093, 0.8438, 0.8937, 0.875, 0.8937, 0.875, 0.9015, 0.8438, 0.9015, 0.8438, 0.8859, 0.875, 0.8859, 0.875, 0.8937, 0.8438, 0.8937, 0.875, 0.8781, 0.875, 0.8859, 0.8438, 0.8859, 0.8438, 0.8781, 0.875, 0.8703, 0.875, 0.8781, 0.8438, 0.8781, 0.8438, 0.8703, 0.8125, 0.9406, 0.8437, 0.9406, 0.8438, 0.9484, 0.8125, 0.9484, 0.8125, 0.9328, 0.8438, 0.9328, 0.8437, 0.9406, 0.8125, 0.9406, 0.8125, 0.925, 0.8438, 0.925, 0.8438, 0.9328, 0.8125, 0.9328, 0.8125, 0.9172, 0.8438, 0.9172, 0.8438, 0.925, 0.8125, 0.925, 0.8125, 0.9093, 0.8438, 0.9093, 0.8438, 0.9172, 0.8125, 0.9172, 0.8125, 0.9015, 0.8438, 0.9015, 0.8438, 0.9093, 0.8125, 0.9093, 0.8125, 0.8937, 0.8438, 0.8937, 0.8438, 0.9015, 0.8125, 0.9015, 0.8125, 0.8859, 0.8438, 0.8859, 0.8438, 0.8937, 0.8125, 0.8937, 0.8438, 0.8781, 0.8438, 0.8859, 0.8125, 0.8859, 0.8125, 0.8781, 0.8438, 0.8703, 0.8438, 0.8781, 0.8125, 0.8781, 0.8125, 0.8703, 0.7812, 0.9406, 0.8125, 0.9406, 0.8125, 0.9484, 0.7812, 0.9484, 0.7812, 0.9328, 0.8125, 0.9328, 0.8125, 0.9406, 0.7812, 0.9406, 0.7812, 0.925, 0.8125, 0.925, 0.8125, 0.9328, 0.7812, 0.9328, 0.7812, 0.9172, 0.8125, 0.9172, 0.8125, 0.925, 0.7812, 0.925, 0.7813, 0.9093, 0.8125, 0.9093, 0.8125, 0.9172, 0.7812, 0.9172, 0.7813, 0.9015, 0.8125, 0.9015, 0.8125, 0.9093, 0.7813, 0.9093, 0.7813, 0.8937, 0.8125, 0.8937, 0.8125, 0.9015, 0.7813, 0.9015, 0.7812, 0.8859, 0.8125, 0.8859, 0.8125, 0.8937, 0.7813, 0.8937, 0.8125, 0.8781, 0.8125, 0.8859, 0.7812, 0.8859, 0.7812, 0.8781, 0.8125, 0.8703, 0.8125, 0.8781, 0.7812, 0.8781, 0.7812, 0.8703, 0.75, 0.9406, 0.7812, 0.9406, 0.7812, 0.9484, 0.75, 0.9484, 0.75, 0.9328, 0.7812, 0.9328, 0.7812, 0.9406, 0.75, 0.9406, 0.75, 0.925, 0.7812, 0.925, 0.7812, 0.9328, 0.75, 0.9328, 0.75, 0.9172, 0.7812, 0.9172, 0.7812, 0.925, 0.75, 0.925, 0.75, 0.9093, 0.7813, 0.9093, 0.7812, 0.9172, 0.75, 0.9172, 0.75, 0.9015, 0.7813, 0.9015, 0.7813, 0.9093, 0.75, 0.9093, 0.75, 0.8937, 0.7813, 0.8937, 0.7813, 0.9015, 0.75, 0.9015, 0.75, 0.8859, 0.7812, 0.8859, 0.7813, 0.8937, 0.75, 0.8937, 0.7812, 0.8781, 0.7812, 0.8859, 0.75, 0.8859, 0.75, 0.8781, 0.7812, 0.8703, 0.7812, 0.8781, 0.75, 0.8781, 0.75, 0.8703, 0.7188, 0.9406, 0.75, 0.9406, 0.75, 0.9484, 0.7188, 0.9484, 0.7188, 0.9328, 0.75, 0.9328, 0.75, 0.9406, 0.7188, 0.9406, 0.7188, 0.925, 0.75, 0.925, 0.75, 0.9328, 0.7188, 0.9328, 0.7188, 0.9172, 0.75, 0.9172, 0.75, 0.925, 0.7188, 0.925, 0.7188, 0.9093, 0.75, 0.9093, 0.75, 0.9172, 0.7188, 0.9172, 0.7187, 0.9015, 0.75, 0.9015, 0.75, 0.9093, 0.7188, 0.9093, 0.7187, 0.8937, 0.75, 0.8937, 0.75, 0.9015, 0.7187, 0.9015, 0.7187, 0.8859, 0.75, 0.8859, 0.75, 0.8937, 0.7187, 0.8937, 0.75, 0.8781, 0.75, 0.8859, 0.7187, 0.8859, 0.7188, 0.8781, 0.75, 0.8703, 0.75, 0.8781, 0.7188, 0.8781, 0.7188, 0.8703, 0.6875, 0.9406, 0.7188, 0.9406, 0.7188, 0.9484, 0.6875, 0.9484, 0.6875, 0.9328, 0.7188, 0.9328, 0.7188, 0.9406, 0.6875, 0.9406, 0.6875, 0.925, 0.7188, 0.925, 0.7188, 0.9328, 0.6875, 0.9328, 0.6875, 0.9172, 0.7188, 0.9172, 0.7188, 0.925, 0.6875, 0.925, 0.6875, 0.9093, 0.7188, 0.9093, 0.7188, 0.9172, 0.6875, 0.9172, 0.6875, 0.9015, 0.7187, 0.9015, 0.7188, 0.9093, 0.6875, 0.9093, 0.6875, 0.8937, 0.7187, 0.8937, 0.7187, 0.9015, 0.6875, 0.9015, 0.6875, 0.8859, 0.7187, 0.8859, 0.7187, 0.8937, 0.6875, 0.8937, 0.7188, 0.8781, 0.7187, 0.8859, 0.6875, 0.8859, 0.6875, 0.8781, 0.7188, 0.8703, 0.7188, 0.8781, 0.6875, 0.8781, 0.6875, 0.8703, 0.6562, 0.9406, 0.6875, 0.9406, 0.6875, 0.9484, 0.6562, 0.9484, 0.6563, 0.9328, 0.6875, 0.9328, 0.6875, 0.9406, 0.6562, 0.9406, 0.6563, 0.925, 0.6875, 0.925, 0.6875, 0.9328, 0.6563, 0.9328, 0.6562, 0.9172, 0.6875, 0.9172, 0.6875, 0.925, 0.6563, 0.925, 0.6562, 0.9093, 0.6875, 0.9093, 0.6875, 0.9172, 0.6562, 0.9172, 0.6562, 0.9015, 0.6875, 0.9015, 0.6875, 0.9093, 0.6562, 0.9093, 0.6562, 0.8937, 0.6875, 0.8937, 0.6875, 0.9015, 0.6562, 0.9015, 0.6562, 0.8859, 0.6875, 0.8859, 0.6875, 0.8937, 0.6562, 0.8937, 0.6875, 0.8781, 0.6875, 0.8859, 0.6562, 0.8859, 0.6562, 0.8781, 0.6875, 0.8703, 0.6875, 0.8781, 0.6562, 0.8781, 0.6562, 0.8703, 0.625, 0.9406, 0.6562, 0.9406, 0.6562, 0.9484, 0.625, 0.9484, 0.625, 0.9328, 0.6563, 0.9328, 0.6562, 0.9406, 0.625, 0.9406, 0.625, 0.925, 0.6563, 0.925, 0.6563, 0.9328, 0.625, 0.9328, 0.625, 0.9172, 0.6562, 0.9172, 0.6563, 0.925, 0.625, 0.925, 0.625, 0.9093, 0.6562, 0.9093, 0.6562, 0.9172, 0.625, 0.9172, 0.625, 0.9015, 0.6562, 0.9015, 0.6562, 0.9093, 0.625, 0.9093, 0.625, 0.8937, 0.6562, 0.8937, 0.6562, 0.9015, 0.625, 0.9015, 0.625, 0.8859, 0.6562, 0.8859, 0.6562, 0.8937, 0.625, 0.8937, 0.6562, 0.8781, 0.6562, 0.8859, 0.625, 0.8859, 0.625, 0.8781, 0.6562, 0.8703, 0.6562, 0.8781, 0.625, 0.8781, 0.625, 0.8703, 0.5938, 0.9406, 0.625, 0.9406, 0.625, 0.9484, 0.5938, 0.9484, 0.5938, 0.9328, 0.625, 0.9328, 0.625, 0.9406, 0.5938, 0.9406, 0.5938, 0.925, 0.625, 0.925, 0.625, 0.9328, 0.5938, 0.9328, 0.5938, 0.9172, 0.625, 0.9172, 0.625, 0.925, 0.5938, 0.925, 0.5938, 0.9093, 0.625, 0.9093, 0.625, 0.9172, 0.5938, 0.9172, 0.5937, 0.9015, 0.625, 0.9015, 0.625, 0.9093, 0.5938, 0.9093, 0.5937, 0.8937, 0.625, 0.8937, 0.625, 0.9015, 0.5937, 0.9015, 0.5937, 0.8859, 0.625, 0.8859, 0.625, 0.8937, 0.5937, 0.8937, 0.625, 0.8781, 0.625, 0.8859, 0.5937, 0.8859, 0.5937, 0.8781, 0.625, 0.8703, 0.625, 0.8781, 0.5937, 0.8781, 0.5938, 0.8703, 0.5625, 0.9406, 0.5938, 0.9406, 0.5938, 0.9484, 0.5625, 0.9484, 0.5625, 0.9328, 0.5938, 0.9328, 0.5938, 0.9406, 0.5625, 0.9406, 0.5625, 0.925, 0.5938, 0.925, 0.5938, 0.9328, 0.5625, 0.9328, 0.5625, 0.9172, 0.5938, 0.9172, 0.5938, 0.925, 0.5625, 0.925, 0.5625, 0.9093, 0.5938, 0.9093, 0.5938, 0.9172, 0.5625, 0.9172, 0.5625, 0.9015, 0.5937, 0.9015, 0.5938, 0.9093, 0.5625, 0.9093, 0.5625, 0.8937, 0.5937, 0.8937, 0.5937, 0.9015, 0.5625, 0.9015, 0.5625, 0.8859, 0.5937, 0.8859, 0.5937, 0.8937, 0.5625, 0.8937, 0.5937, 0.8781, 0.5937, 0.8859, 0.5625, 0.8859, 0.5625, 0.8781, 0.5938, 0.8703, 0.5937, 0.8781, 0.5625, 0.8781, 0.5625, 0.8703, 0.5312, 0.9406, 0.5625, 0.9406, 0.5625, 0.9484, 0.5312, 0.9484, 0.5312, 0.9328, 0.5625, 0.9328, 0.5625, 0.9406, 0.5312, 0.9406, 0.5312, 0.925, 0.5625, 0.925, 0.5625, 0.9328, 0.5312, 0.9328, 0.5312, 0.9172, 0.5625, 0.9172, 0.5625, 0.925, 0.5312, 0.925, 0.5312, 0.9093, 0.5625, 0.9093, 0.5625, 0.9172, 0.5312, 0.9172, 0.5312, 0.9015, 0.5625, 0.9015, 0.5625, 0.9093, 0.5312, 0.9093, 0.5312, 0.8937, 0.5625, 0.8937, 0.5625, 0.9015, 0.5312, 0.9015, 0.5312, 0.8859, 0.5625, 0.8859, 0.5625, 0.8937, 0.5312, 0.8937, 0.5625, 0.8781, 0.5625, 0.8859, 0.5312, 0.8859, 0.5312, 0.8781, 0.5625, 0.8703, 0.5625, 0.8781, 0.5312, 0.8781, 0.5312, 0.8703, 0.5, 0.9406, 0.5312, 0.9406, 0.5312, 0.9484, 0.5, 0.9484, 0.5, 0.9328, 0.5312, 0.9328, 0.5312, 0.9406, 0.5, 0.9406, 0.5, 0.925, 0.5312, 0.925, 0.5312, 0.9328, 0.5, 0.9328, 0.5, 0.9172, 0.5312, 0.9172, 0.5312, 0.925, 0.5, 0.925, 0.5, 0.9093, 0.5312, 0.9093, 0.5312, 0.9172, 0.5, 0.9172, 0.5, 0.9015, 0.5312, 0.9015, 0.5312, 0.9093, 0.5, 0.9093, 0.5, 0.8937, 0.5312, 0.8937, 0.5312, 0.9015, 0.5, 0.9015, 0.5, 0.8859, 0.5312, 0.8859, 0.5312, 0.8937, 0.5, 0.8937, 0.5312, 0.8781, 0.5312, 0.8859, 0.5, 0.8859, 0.5, 0.8781, 0.5312, 0.8703, 0.5312, 0.8781, 0.5, 0.8781, 0.5, 0.8703, 0.4688, 0.9406, 0.5, 0.9406, 0.5, 0.9484, 0.4688, 0.9484, 0.4688, 0.9328, 0.5, 0.9328, 0.5, 0.9406, 0.4688, 0.9406, 0.4688, 0.925, 0.5, 0.925, 0.5, 0.9328, 0.4688, 0.9328, 0.4688, 0.9172, 0.5, 0.9172, 0.5, 0.925, 0.4688, 0.925, 0.4688, 0.9093, 0.5, 0.9093, 0.5, 0.9172, 0.4688, 0.9172, 0.4688, 0.9015, 0.5, 0.9015, 0.5, 0.9093, 0.4688, 0.9093, 0.4688, 0.8937, 0.5, 0.8937, 0.5, 0.9015, 0.4688, 0.9015, 0.4687, 0.8859, 0.5, 0.8859, 0.5, 0.8937, 0.4688, 0.8937, 0.5, 0.8781, 0.5, 0.8859, 0.4687, 0.8859, 0.4687, 0.8781, 0.5, 0.8703, 0.5, 0.8781, 0.4687, 0.8781, 0.4688, 0.8703, 0.4375, 0.9406, 0.4688, 0.9406, 0.4688, 0.9484, 0.4375, 0.9484, 0.4375, 0.9328, 0.4688, 0.9328, 0.4688, 0.9406, 0.4375, 0.9406, 0.4375, 0.925, 0.4688, 0.925, 0.4688, 0.9328, 0.4375, 0.9328, 0.4375, 0.9172, 0.4688, 0.9172, 0.4688, 0.925, 0.4375, 0.925, 0.4375, 0.9093, 0.4688, 0.9093, 0.4688, 0.9172, 0.4375, 0.9172, 0.4375, 0.9015, 0.4688, 0.9015, 0.4688, 0.9093, 0.4375, 0.9093, 0.4375, 0.8937, 0.4688, 0.8937, 0.4688, 0.9015, 0.4375, 0.9015, 0.4375, 0.8859, 0.4687, 0.8859, 0.4688, 0.8937, 0.4375, 0.8937, 0.4687, 0.8781, 0.4687, 0.8859, 0.4375, 0.8859, 0.4375, 0.8781, 0.4688, 0.8703, 0.4687, 0.8781, 0.4375, 0.8781, 0.4375, 0.8703, 0.4062, 0.9406, 0.4375, 0.9406, 0.4375, 0.9484, 0.4062, 0.9484, 0.4063, 0.9328, 0.4375, 0.9328, 0.4375, 0.9406, 0.4062, 0.9406, 0.4063, 0.925, 0.4375, 0.925, 0.4375, 0.9328, 0.4063, 0.9328, 0.4062, 0.9172, 0.4375, 0.9172, 0.4375, 0.925, 0.4063, 0.925, 0.4062, 0.9093, 0.4375, 0.9093, 0.4375, 0.9172, 0.4062, 0.9172, 0.4062, 0.9015, 0.4375, 0.9015, 0.4375, 0.9093, 0.4062, 0.9093, 0.4062, 0.8937, 0.4375, 0.8937, 0.4375, 0.9015, 0.4062, 0.9015, 0.4062, 0.8859, 0.4375, 0.8859, 0.4375, 0.8937, 0.4062, 0.8937, 0.4375, 0.8781, 0.4375, 0.8859, 0.4062, 0.8859, 0.4062, 0.8781, 0.4375, 0.8703, 0.4375, 0.8781, 0.4062, 0.8781, 0.4062, 0.8703, 0.375, 0.9406, 0.4062, 0.9406, 0.4062, 0.9484, 0.375, 0.9484, 0.375, 0.9328, 0.4063, 0.9328, 0.4062, 0.9406, 0.375, 0.9406, 0.375, 0.925, 0.4063, 0.925, 0.4063, 0.9328, 0.375, 0.9328, 0.375, 0.9172, 0.4062, 0.9172, 0.4063, 0.925, 0.375, 0.925, 0.375, 0.9093, 0.4062, 0.9093, 0.4062, 0.9172, 0.375, 0.9172, 0.375, 0.9015, 0.4062, 0.9015, 0.4062, 0.9093, 0.375, 0.9093, 0.375, 0.8937, 0.4062, 0.8937, 0.4062, 0.9015, 0.375, 0.9015, 0.375, 0.8859, 0.4062, 0.8859, 0.4062, 0.8937, 0.375, 0.8937, 0.4062, 0.8781, 0.4062, 0.8859, 0.375, 0.8859, 0.375, 0.8781, 0.4062, 0.8703, 0.4062, 0.8781, 0.375, 0.8781, 0.375, 0.8703, 0.3437, 0.9406, 0.375, 0.9406, 0.375, 0.9484, 0.3438, 0.9484, 0.3437, 0.9328, 0.375, 0.9328, 0.375, 0.9406, 0.3437, 0.9406, 0.3437, 0.925, 0.375, 0.925, 0.375, 0.9328, 0.3437, 0.9328, 0.3437, 0.9172, 0.375, 0.9172, 0.375, 0.925, 0.3437, 0.925, 0.3438, 0.9093, 0.375, 0.9093, 0.375, 0.9172, 0.3437, 0.9172, 0.3438, 0.9015, 0.375, 0.9015, 0.375, 0.9093, 0.3438, 0.9093, 0.3438, 0.8937, 0.375, 0.8937, 0.375, 0.9015, 0.3438, 0.9015, 0.3438, 0.8859, 0.375, 0.8859, 0.375, 0.8937, 0.3438, 0.8937, 0.375, 0.8781, 0.375, 0.8859, 0.3438, 0.8859, 0.3438, 0.8781, 0.375, 0.8703, 0.375, 0.8781, 0.3438, 0.8781, 0.3438, 0.8703, 0.3125, 0.9406, 0.3437, 0.9406, 0.3438, 0.9484, 0.3125, 0.9484, 0.3125, 0.9328, 0.3437, 0.9328, 0.3437, 0.9406, 0.3125, 0.9406, 0.3125, 0.925, 0.3437, 0.925, 0.3437, 0.9328, 0.3125, 0.9328, 0.3125, 0.9172, 0.3437, 0.9172, 0.3437, 0.925, 0.3125, 0.925, 0.3125, 0.9093, 0.3438, 0.9093, 0.3437, 0.9172, 0.3125, 0.9172, 0.3125, 0.9015, 0.3438, 0.9015, 0.3438, 0.9093, 0.3125, 0.9093, 0.3125, 0.8937, 0.3438, 0.8937, 0.3438, 0.9015, 0.3125, 0.9015, 0.3125, 0.8859, 0.3438, 0.8859, 0.3438, 0.8937, 0.3125, 0.8937, 0.3438, 0.8781, 0.3438, 0.8859, 0.3125, 0.8859, 0.3125, 0.8781, 0.3438, 0.8703, 0.3438, 0.8781, 0.3125, 0.8781, 0.3125, 0.8703, 0.2812, 0.9406, 0.3125, 0.9406, 0.3125, 0.9484, 0.2812, 0.9484, 0.2812, 0.9328, 0.3125, 0.9328, 0.3125, 0.9406, 0.2812, 0.9406, 0.2812, 0.925, 0.3125, 0.925, 0.3125, 0.9328, 0.2812, 0.9328, 0.2812, 0.9172, 0.3125, 0.9172, 0.3125, 0.925, 0.2812, 0.925, 0.2812, 0.9093, 0.3125, 0.9093, 0.3125, 0.9172, 0.2812, 0.9172, 0.2812, 0.9015, 0.3125, 0.9015, 0.3125, 0.9093, 0.2812, 0.9093, 0.2812, 0.8937, 0.3125, 0.8937, 0.3125, 0.9015, 0.2812, 0.9015, 0.2812, 0.8859, 0.3125, 0.8859, 0.3125, 0.8937, 0.2812, 0.8937, 0.3125, 0.8781, 0.3125, 0.8859, 0.2812, 0.8859, 0.2812, 0.8781, 0.3125, 0.8703, 0.3125, 0.8781, 0.2812, 0.8781, 0.2812, 0.8703, 0.25, 0.9406, 0.2812, 0.9406, 0.2812, 0.9484, 0.25, 0.9484, 0.25, 0.9328, 0.2812, 0.9328, 0.2812, 0.9406, 0.25, 0.9406, 0.25, 0.925, 0.2812, 0.925, 0.2812, 0.9328, 0.25, 0.9328, 0.25, 0.9172, 0.2812, 0.9172, 0.2812, 0.925, 0.25, 0.925, 0.25, 0.9093, 0.2812, 0.9093, 0.2812, 0.9172, 0.25, 0.9172, 0.25, 0.9015, 0.2812, 0.9015, 0.2812, 0.9093, 0.25, 0.9093, 0.25, 0.8937, 0.2812, 0.8937, 0.2812, 0.9015, 0.25, 0.9015, 0.25, 0.8859, 0.2812, 0.8859, 0.2812, 0.8937, 0.25, 0.8937, 0.2812, 0.8781, 0.2812, 0.8859, 0.25, 0.8859, 0.25, 0.8781, 0.2812, 0.8703, 0.2812, 0.8781, 0.25, 0.8781, 0.25, 0.8703, 0.2187, 0.9406, 0.25, 0.9406, 0.25, 0.9484, 0.2188, 0.9484, 0.2187, 0.9328, 0.25, 0.9328, 0.25, 0.9406, 0.2187, 0.9406, 0.2187, 0.925, 0.25, 0.925, 0.25, 0.9328, 0.2187, 0.9328, 0.2187, 0.9172, 0.25, 0.9172, 0.25, 0.925, 0.2187, 0.925, 0.2187, 0.9093, 0.25, 0.9093, 0.25, 0.9172, 0.2187, 0.9172, 0.2187, 0.9015, 0.25, 0.9015, 0.25, 0.9093, 0.2187, 0.9093, 0.2187, 0.8937, 0.25, 0.8937, 0.25, 0.9015, 0.2187, 0.9015, 0.2187, 0.8859, 0.25, 0.8859, 0.25, 0.8937, 0.2187, 0.8937, 0.25, 0.8781, 0.25, 0.8859, 0.2187, 0.8859, 0.2187, 0.8781, 0.25, 0.8703, 0.25, 0.8781, 0.2187, 0.8781, 0.2188, 0.8703, 0.1875, 0.9406, 0.2187, 0.9406, 0.2188, 0.9484, 0.1875, 0.9484, 0.1875, 0.9328, 0.2187, 0.9328, 0.2187, 0.9406, 0.1875, 0.9406, 0.1875, 0.925, 0.2187, 0.925, 0.2187, 0.9328, 0.1875, 0.9328, 0.1875, 0.9172, 0.2187, 0.9172, 0.2187, 0.925, 0.1875, 0.925, 0.1875, 0.9093, 0.2187, 0.9093, 0.2187, 0.9172, 0.1875, 0.9172, 0.1875, 0.9015, 0.2187, 0.9015, 0.2187, 0.9093, 0.1875, 0.9093, 0.1875, 0.8937, 0.2187, 0.8937, 0.2187, 0.9015, 0.1875, 0.9015, 0.1875, 0.8859, 0.2187, 0.8859, 0.2187, 0.8937, 0.1875, 0.8937, 0.2187, 0.8781, 0.2187, 0.8859, 0.1875, 0.8859, 0.1875, 0.8781, 0.2188, 0.8703, 0.2187, 0.8781, 0.1875, 0.8781, 0.1875, 0.8703, 0.1562, 0.9406, 0.1875, 0.9406, 0.1875, 0.9484, 0.1562, 0.9484, 0.1562, 0.9328, 0.1875, 0.9328, 0.1875, 0.9406, 0.1562, 0.9406, 0.1562, 0.925, 0.1875, 0.925, 0.1875, 0.9328, 0.1562, 0.9328, 0.1562, 0.9172, 0.1875, 0.9172, 0.1875, 0.925, 0.1562, 0.925, 0.1562, 0.9093, 0.1875, 0.9093, 0.1875, 0.9172, 0.1562, 0.9172, 0.1562, 0.9015, 0.1875, 0.9015, 0.1875, 0.9093, 0.1562, 0.9093, 0.1562, 0.8937, 0.1875, 0.8937, 0.1875, 0.9015, 0.1562, 0.9015, 0.1562, 0.8859, 0.1875, 0.8859, 0.1875, 0.8937, 0.1562, 0.8937, 0.1875, 0.8781, 0.1875, 0.8859, 0.1562, 0.8859, 0.1562, 0.8781, 0.1875, 0.8703, 0.1875, 0.8781, 0.1562, 0.8781, 0.1562, 0.8703, 0.125, 0.9406, 0.1562, 0.9406, 0.1562, 0.9484, 0.125, 0.9484, 0.125, 0.9328, 0.1562, 0.9328, 0.1562, 0.9406, 0.125, 0.9406, 0.125, 0.925, 0.1562, 0.925, 0.1562, 0.9328, 0.125, 0.9328, 0.125, 0.9172, 0.1562, 0.9172, 0.1562, 0.925, 0.125, 0.925, 0.125, 0.9093, 0.1562, 0.9093, 0.1562, 0.9172, 0.125, 0.9172, 0.125, 0.9015, 0.1562, 0.9015, 0.1562, 0.9093, 0.125, 0.9093, 0.125, 0.8937, 0.1562, 0.8937, 0.1562, 0.9015, 0.125, 0.9015, 0.125, 0.8859, 0.1562, 0.8859, 0.1562, 0.8937, 0.125, 0.8937, 0.1562, 0.8781, 0.1562, 0.8859, 0.125, 0.8859, 0.125, 0.8781, 0.1562, 0.8703, 0.1562, 0.8781, 0.125, 0.8781, 0.125, 0.8703, 0.09375, 0.9406, 0.125, 0.9406, 0.125, 0.9484, 0.09375, 0.9484, 0.09375, 0.9328, 0.125, 0.9328, 0.125, 0.9406, 0.09375, 0.9406, 0.09375, 0.925, 0.125, 0.925, 0.125, 0.9328, 0.09375, 0.9328, 0.09375, 0.9172, 0.125, 0.9172, 0.125, 0.925, 0.09375, 0.925, 0.09375, 0.9093, 0.125, 0.9093, 0.125, 0.9172, 0.09375, 0.9172, 0.09375, 0.9015, 0.125, 0.9015, 0.125, 0.9093, 0.09375, 0.9093, 0.09375, 0.8937, 0.125, 0.8937, 0.125, 0.9015, 0.09375, 0.9015, 0.09375, 0.8859, 0.125, 0.8859, 0.125, 0.8937, 0.09375, 0.8937, 0.125, 0.8781, 0.125, 0.8859, 0.09375, 0.8859, 0.09375, 0.8781, 0.125, 0.8703, 0.125, 0.8781, 0.09375, 0.8781, 0.09375, 0.8703, 0.0625, 0.9406, 0.09375, 0.9406, 0.09375, 0.9484, 0.0625, 0.9484, 0.0625, 0.9328, 0.09375, 0.9328, 0.09375, 0.9406, 0.0625, 0.9406, 0.0625, 0.925, 0.09375, 0.925, 0.09375, 0.9328, 0.0625, 0.9328, 0.0625, 0.9172, 0.09375, 0.9172, 0.09375, 0.925, 0.0625, 0.925, 0.0625, 0.9093, 0.09375, 0.9093, 0.09375, 0.9172, 0.0625, 0.9172, 0.0625, 0.9015, 0.09375, 0.9015, 0.09375, 0.9093, 0.0625, 0.9093, 0.0625, 0.8937, 0.09375, 0.8937, 0.09375, 0.9015, 0.0625, 0.9015, 0.0625, 0.8859, 0.09375, 0.8859, 0.09375, 0.8937, 0.0625, 0.8937, 0.09375, 0.8781, 0.09375, 0.8859, 0.0625, 0.8859, 0.0625, 0.8781, 0.09375, 0.8703, 0.09375, 0.8781, 0.0625, 0.8781, 0.0625, 0.8703, 0.03125, 0.9406, 0.0625, 0.9406, 0.0625, 0.9484, 0.03125, 0.9484, 0.03125, 0.9328, 0.0625, 0.9328, 0.0625, 0.9406, 0.03125, 0.9406, 0.03125, 0.925, 0.0625, 0.925, 0.0625, 0.9328, 0.03125, 0.9328, 0.03125, 0.9172, 0.0625, 0.9172, 0.0625, 0.925, 0.03125, 0.925, 0.03125, 0.9093, 0.0625, 0.9093, 0.0625, 0.9172, 0.03125, 0.9172, 0.03125, 0.9015, 0.0625, 0.9015, 0.0625, 0.9093, 0.03125, 0.9093, 0.03125, 0.8937, 0.0625, 0.8937, 0.0625, 0.9015, 0.03125, 0.9015, 0.03125, 0.8859, 0.0625, 0.8859, 0.0625, 0.8937, 0.03125, 0.8937, 0.0625, 0.8781, 0.0625, 0.8859, 0.03125, 0.8859, 0.03125, 0.8781, 0.0625, 0.8703, 0.0625, 0.8781, 0.03125, 0.8781, 0.03125, 0.8703, 0.0, 0.9406, 0.03125, 0.9406, 0.03125, 0.9484, 0.0, 0.9484, 0.0, 0.9328, 0.03125, 0.9328, 0.03125, 0.9406, 0.0, 0.9406, 0.0, 0.925, 0.03125, 0.925, 0.03125, 0.9328, 0.0, 0.9328, 0.0, 0.9172, 0.03125, 0.9172, 0.03125, 0.925, 0.0, 0.925, 0.0, 0.9093, 0.03125, 0.9093, 0.03125, 0.9172, 0.0, 0.9172, 0.0, 0.9015, 0.03125, 0.9015, 0.03125, 0.9093, 0.0, 0.9093, 0.0, 0.8937, 0.03125, 0.8937, 0.03125, 0.9015, 0.0, 0.9015, 0.0, 0.8859, 0.03125, 0.8859, 0.03125, 0.8937, 0.0, 0.8937, 0.03125, 0.8781, 0.03125, 0.8859, 0.0, 0.8859, 0.0, 0.8781, 0.03125, 0.8703, 0.03125, 0.8781, 0.0, 0.8781, 0.0, 0.8703, 0.9688, 0.9406, 1.0, 0.9406, 1.0, 0.9484, 0.9688, 0.9484, 0.9688, 0.9328, 1.0, 0.9328, 1.0, 0.9406, 0.9688, 0.9406, 0.9688, 0.925, 1.0, 0.925, 1.0, 0.9328, 0.9688, 0.9328, 0.9688, 0.9172, 1.0, 0.9172, 1.0, 0.925, 0.9688, 0.925, 0.9688, 0.9093, 1.0, 0.9093, 1.0, 0.9172, 0.9688, 0.9172, 0.9688, 0.9015, 1.0, 0.9015, 1.0, 0.9093, 0.9688, 0.9093, 0.9688, 0.8937, 1.0, 0.8937, 1.0, 0.9015, 0.9688, 0.9015, 0.9688, 0.8859, 1.0, 0.8859, 1.0, 0.8937, 0.9688, 0.8937, 1.0, 0.8781, 1.0, 0.8859, 0.9688, 0.8859, 0.9688, 0.8781, 1.0, 0.8703, 1.0, 0.8781, 0.9688, 0.8781, 0.9688, 0.8703])
me_cylinder.materials.append(mat_beeblack)
me_cylinder.materials.append(mat_beeyellow)
me_cylinder.use_remesh_fix_poles = True
me_cylinder.use_remesh_preserve_attributes = False
me_cylinder.update()
me_wing_003 = bpy.data.meshes.new('wing.003')
me_wing_003.from_pydata([(0.1722, -0.0803, 1.077), (0.1722, -0.0803, -0.4217), (-1.857, 0.8662, 1.077), (-1.857, 0.8662, -0.4217), (-1.857, 0.8662, 1.077), (0.1722, -0.0803, 1.077), (0.1722, -0.0803, -0.4217), (-1.857, 0.8662, -0.4217)], [], [(0, 1, 3, 2), (5, 4, 7, 6), (2, 3, 7, 4), (1, 0, 5, 6), (3, 1, 6, 7), (0, 2, 4, 5)])
_uv = me_wing_003.uv_layers.new(name='UVMap')
_uv.uv.foreach_set('vector', [0.0, 0.0, 1.0, 0.0, 1.0, 1.0, 0.0, 1.0, 0.0, 0.0, 0.0, 1.0, 1.0, 1.0, 1.0, 0.0, 0.0, 1.0, 1.0, 1.0, 1.0, 1.0, 0.0, 1.0, 1.0, 0.0, 0.0, 0.0, 0.0, 0.0, 1.0, 0.0, 1.0, 1.0, 1.0, 0.0, 1.0, 0.0, 1.0, 1.0, 0.0, 0.0, 0.0, 1.0, 0.0, 1.0, 0.0, 0.0])
me_wing_003.materials.append(mat_wing)
me_wing_003.use_remesh_fix_poles = True
me_wing_003.use_remesh_preserve_attributes = False
me_wing_003.update()
me_wing_004 = bpy.data.meshes.new('wing.004')
me_wing_004.from_pydata([(0.1722, -0.0803, 1.077), (0.1722, -0.0803, -0.4217), (-1.857, 0.8662, 1.077), (-1.857, 0.8662, -0.4217), (-1.857, 0.8662, 1.077), (0.1722, -0.0803, 1.077), (0.1722, -0.0803, -0.4217), (-1.857, 0.8662, -0.4217)], [], [(0, 1, 3, 2), (5, 4, 7, 6), (2, 3, 7, 4), (1, 0, 5, 6), (3, 1, 6, 7), (0, 2, 4, 5)])
_uv = me_wing_004.uv_layers.new(name='UVMap')
_uv.uv.foreach_set('vector', [0.0, 0.0, 1.0, 0.0, 1.0, 1.0, 0.0, 1.0, 0.0, 0.0, 0.0, 1.0, 1.0, 1.0, 1.0, 0.0, 0.0, 1.0, 1.0, 1.0, 1.0, 1.0, 0.0, 1.0, 1.0, 0.0, 0.0, 0.0, 0.0, 0.0, 1.0, 0.0, 1.0, 1.0, 1.0, 0.0, 1.0, 0.0, 1.0, 1.0, 0.0, 0.0, 0.0, 1.0, 0.0, 1.0, 0.0, 0.0])
me_wing_004.materials.append(mat_wing)
me_wing_004.use_remesh_fix_poles = True
me_wing_004.use_remesh_preserve_attributes = False
me_wing_004.update()

# ---- objects
ob_light = bpy.data.objects.new('Light', light_light)
ob_camera = bpy.data.objects.new('Camera', cam_camera)
ob_beeblack = bpy.data.objects.new('BeeBlack', me_cylinder)
ob_r_wing = bpy.data.objects.new('r-wing', me_wing_003)
ob_l_wing = bpy.data.objects.new('l-wing', me_wing_004)

# ---- transforms, parenting, visibility, modifiers, constraints
ob_light.location = (4.076, 1.005, 5.904)
ob_light.rotation_euler = (0.6503, 0.05522, 1.866)
ob_light.lock_rotations_4d = False
ob_light.empty_display_type = 'ARROWS'
ob_light.color = (0.0, 0.0, 0.0, 0.0)
ob_light.lineart.crease_threshold = 0.0
ob_camera.location = (7.359, -6.926, 4.958)
ob_camera.rotation_euler = (1.109, 0.0, 0.8149)
ob_camera.lock_rotations_4d = False
ob_camera.empty_display_type = 'ARROWS'
ob_camera.color = (0.0, 0.0, 0.0, 0.0)
ob_camera.display_type = 'WIRE'
ob_camera.lineart.crease_threshold = 0.0
ob_beeblack.location = (0.0, 0.0, 0.0)
ob_beeblack.rotation_euler = (-0.0, -1.571, 0.0)
ob_r_wing.location = (-3.706, 0.883, 0.3768)
ob_r_wing.rotation_euler = (-0.4183, 0.1385, -2.434)
ob_r_wing.scale = (1.86, -1.86, 1.86)
ob_l_wing.location = (-3.628, -0.9106, 0.4314)
ob_l_wing.rotation_euler = (0.4183, 0.1385, 2.434)
ob_l_wing.scale = (1.86, 1.86, 1.86)

# ---- collection membership
col_collection.objects.link(ob_light)
col_collection.objects.link(ob_camera)
col_collection.objects.link(ob_beeblack)
col_collection.objects.link(ob_r_wing)
col_collection.objects.link(ob_l_wing)

# ---- scene / render settings (as saved in the file)
scene.camera = ob_camera
scene.frame_start = 0; scene.frame_end = 44; scene.frame_set(39)
scene.render.engine = 'BLENDER_EEVEE_NEXT'
scene.cycles.use_denoising = False
scene.cycles.samples = 128
scene.cycles.sampling_pattern = 'TABULATED_SOBOL'
scene.cycles.use_adaptive_sampling = False
scene.cycles.use_light_tree = False
scene.view_settings.view_transform = 'Filmic'
bpy.context.view_layer.update()
